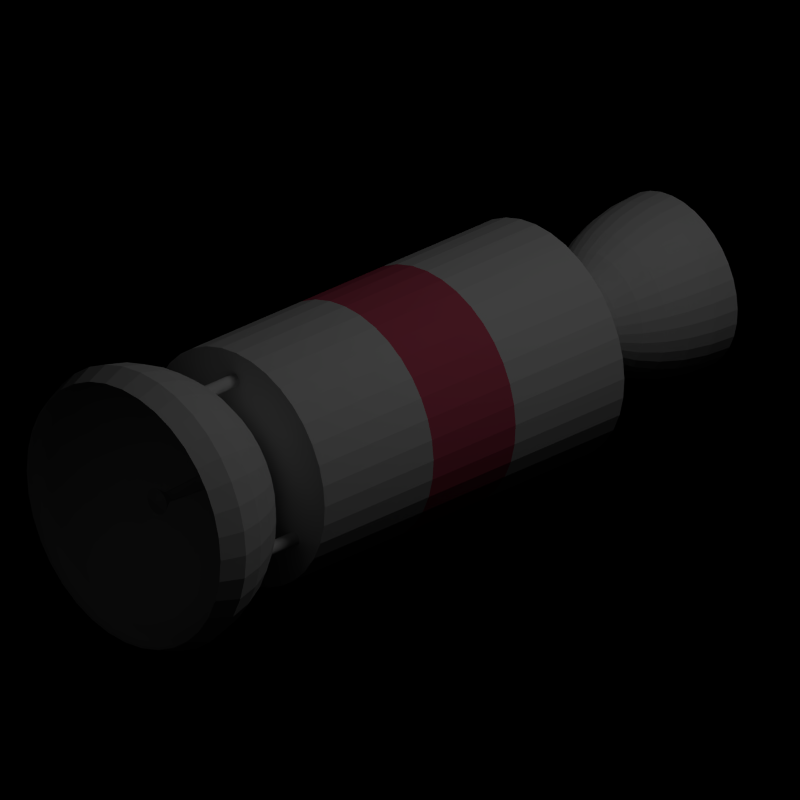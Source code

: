 # Source: scout.blend  (saved by Blender 2.56.0; exported with 4.5.12 LTS)
import bpy
from mathutils import Matrix  # noqa: F401  (used for matrix-valued properties, if any)

bpy.ops.wm.read_factory_settings(use_empty=True)
scene = bpy.context.scene
scene.name = 'Scene'

# ---- collections
col_collection_1 = bpy.data.collections.new('Collection 1'); scene.collection.children.link(col_collection_1)
col_collection_2 = bpy.data.collections.new('Collection 2'); scene.collection.children.link(col_collection_2)

# ---- materials (node trees are filled in below, after node groups)
mat_primary_metal = bpy.data.materials.new('Primary metal')
mat_primary_metal.alpha_threshold = 0.0
mat_primary_metal.use_transparent_shadow = False
mat_primary_metal.specular_color = (0.3049, 0.4263, 0.65)
mat_primary_metal.roughness = 0.5
mat_primary_metal.line_color = (0.0, 0.0, 0.0, 1.0)
mat_marking = bpy.data.materials.new('Marking')
mat_marking.alpha_threshold = 0.0
mat_marking.use_transparent_shadow = False
mat_marking.diffuse_color = (0.8, 0.1226, 0.2043, 1.0)
mat_marking.roughness = 0.5
mat_marking.line_color = (0.0, 0.0, 0.0, 1.0)

# ---- material node trees

# ---- cameras
cam_camera = bpy.data.cameras.new('Camera')
cam_camera.type = 'ORTHO'
cam_camera.clip_end = 100.0
cam_camera.lens = 47.1
cam_camera.ortho_scale = 4.914
cam_camera.dof.focus_distance = 0.0
cam_camera.dof.aperture_fstop = 128.0

# ---- lights
light_lamp_001 = bpy.data.lights.new('Lamp.001', 'SUN')
light_lamp_001.transmission_factor = 0.0
light_lamp_001.cutoff_distance = 30.0
light_lamp_001.angle = 1.571
light_lamp_001.energy = 0.01
light_lamp_001.shadow_buffer_clip_start = 1.001
light_lamp_001.shadow_soft_size = 1.0
light_lamp_001.shadow_cascade_max_distance = 1000.0
light_lamp_001.cycles.use_multiple_importance_sampling = False
light_lamp = bpy.data.lights.new('Lamp', 'POINT')
light_lamp.transmission_factor = 0.0
light_lamp.cutoff_distance = 30.0
light_lamp.energy = 100.0
light_lamp.shadow_buffer_clip_start = 1.001
light_lamp.shadow_soft_size = 1.0
light_lamp.shadow_maximum_resolution = 0.006
light_lamp.use_absolute_resolution = True
light_lamp.cycles.use_multiple_importance_sampling = False

# ---- meshes
me_circle_001 = bpy.data.meshes.new('Circle.001')
me_circle_001.from_pydata([(-0.06888, -1.673, -1.788e-07), (-1.0, -2.673, -1.788e-07), (-0.9808, -2.478, -1.788e-07), (-0.9239, -2.291, -1.788e-07), (-0.8315, -2.118, -1.788e-07), (-0.7071, -1.966, -1.788e-07), (-0.5556, -1.842, -1.788e-07), (-0.1951, -1.693, -1.788e-07), (-0.323, -1.664, -1.808e-07), (-0.5075, -1.73, -1.808e-07), (-0.6755, -1.831, -1.808e-07), (-0.8205, -1.963, -1.808e-07), (-0.937, -2.121, -1.808e-07), (-1.021, -2.298, -1.808e-07), (-1.068, -2.489, -1.808e-07), (-0.1292, -1.635, -1.808e-07), (-0.9, -1.565, -3.993e-07), (-0.9, 1.348, -1.043e-06), (-0.365, 1.473, -1.073e-06), (-0.2711, 1.696, -6.259e-07), (-0.3683, 1.8, -1.788e-07), (-0.4688, 1.931, -1.788e-07), (-0.5512, 2.09, -1.788e-07), (-0.6125, 2.271, -1.788e-07), (-0.6502, 2.468, -1.788e-07), (-0.663, 2.673, -1.788e-07), (-0.5477, 2.659, -1.94e-07), (-0.5502, 2.568, -1.788e-07), (-0.5125, 2.371, -1.788e-07), (-0.4512, 2.19, -1.788e-07), (-0.3688, 2.031, -1.788e-07), (-0.2683, 1.9, -1.788e-07), (-0.1711, 1.796, -6.259e-07), (-0.03826, -2.255, -2.557e-07), (-0.09949, -2.347, -2.678e-07), (-0.09798, -2.347, 0.01728), (-0.03768, -2.255, 0.006644), (-0.1685, 1.796, 0.02971), (-0.2643, 1.9, 0.04659), (-0.3632, 2.031, 0.06404), (-0.4444, 2.19, 0.07836), (-0.5047, 2.371, 0.089), (-0.5419, 2.568, 0.09555), (-0.5393, 2.659, 0.0951), (-0.6529, 2.673, 0.1151), (-0.6404, 2.468, 0.1129), (-0.6032, 2.271, 0.1064), (-0.5429, 2.09, 0.09572), (-0.4617, 1.931, 0.0814), (-0.3627, 1.8, 0.06396), (-0.267, 1.696, 0.04708), (-0.3595, 1.473, 0.06339), (-0.8863, 1.348, 0.1563), (-0.8863, -1.565, 0.1563), (-0.1272, -1.635, 0.02243), (-1.052, -2.489, 0.1854), (-1.005, -2.298, 0.1772), (-0.9228, -2.121, 0.1627), (-0.808, -1.963, 0.1425), (-0.6652, -1.831, 0.1173), (-0.4998, -1.73, 0.08813), (-0.3181, -1.664, 0.05609), (-0.1921, -1.693, 0.03388), (-0.3769, -1.749, 0.06645), (-0.5471, -1.842, 0.09647), (-0.6964, -1.966, 0.1228), (-0.8188, -2.118, 0.1444), (-0.9098, -2.291, 0.1604), (-0.9659, -2.478, 0.1703), (-0.9848, -2.673, 0.1736), (-0.06783, -1.673, 0.01196), (-0.06472, -1.673, 0.02356), (-0.9397, -2.673, 0.342), (-0.9216, -2.478, 0.3354), (-0.8682, -2.291, 0.316), (-0.7813, -2.118, 0.2844), (-0.6645, -1.966, 0.2418), (-0.5221, -1.842, 0.19), (-0.3596, -1.749, 0.1309), (-0.1833, -1.693, 0.06672), (-0.3036, -1.664, 0.1105), (-0.4769, -1.73, 0.1736), (-0.6347, -1.831, 0.231), (-0.771, -1.963, 0.2806), (-0.8805, -2.121, 0.3205), (-0.959, -2.298, 0.349), (-1.003, -2.489, 0.3652), (-0.1214, -1.635, 0.04418), (-0.8457, -1.565, 0.3078), (-0.8457, 1.348, 0.3078), (-0.343, 1.473, 0.1249), (-0.2548, 1.696, 0.09272), (-0.3461, 1.8, 0.126), (-0.4405, 1.931, 0.1603), (-0.518, 2.09, 0.1885), (-0.5756, 2.271, 0.2095), (-0.611, 2.468, 0.2224), (-0.623, 2.673, 0.2267), (-0.5146, 2.659, 0.1873), (-0.517, 2.568, 0.1882), (-0.4816, 2.371, 0.1753), (-0.424, 2.19, 0.1543), (-0.3466, 2.031, 0.1261), (-0.2521, 1.9, 0.09177), (-0.1608, 1.796, 0.05852), (-0.03596, -2.255, 0.01309), (-0.09349, -2.347, 0.03403), (-0.08616, -2.347, 0.04974), (-0.03314, -2.255, 0.01913), (-0.1482, 1.796, 0.08555), (-0.2324, 1.9, 0.1342), (-0.3194, 2.031, 0.1844), (-0.3908, 2.19, 0.2256), (-0.4438, 2.371, 0.2563), (-0.4765, 2.568, 0.2751), (-0.4743, 2.659, 0.2738), (-0.5741, 2.673, 0.3315), (-0.5631, 2.468, 0.3251), (-0.5304, 2.271, 0.3063), (-0.4774, 2.09, 0.2756), (-0.406, 1.931, 0.2344), (-0.319, 1.8, 0.1842), (-0.2348, 1.696, 0.1356), (-0.3161, 1.473, 0.1825), (-0.7794, 1.348, 0.45), (-0.7794, -1.565, 0.45), (-0.1119, -1.635, 0.06459), (-0.9248, -2.489, 0.5339), (-0.8838, -2.298, 0.5103), (-0.8115, -2.121, 0.4685), (-0.7106, -1.963, 0.4103), (-0.585, -1.831, 0.3377), (-0.4395, -1.73, 0.2538), (-0.2798, -1.664, 0.1615), (-0.169, -1.693, 0.09754), (-0.3314, -1.749, 0.1913), (-0.4811, -1.842, 0.2778), (-0.6124, -1.966, 0.3536), (-0.7201, -2.118, 0.4157), (-0.8001, -2.291, 0.4619), (-0.8494, -2.478, 0.4904), (-0.866, -2.673, 0.5), (-0.05965, -1.673, 0.03444), (-0.05276, -1.673, 0.04427), (-0.766, -2.673, 0.6428), (-0.7513, -2.478, 0.6304), (-0.7077, -2.291, 0.5939), (-0.6369, -2.118, 0.5345), (-0.5417, -1.966, 0.4545), (-0.4256, -1.842, 0.3571), (-0.2932, -1.749, 0.246), (-0.1494, -1.693, 0.1254), (-0.2475, -1.664, 0.2076), (-0.3888, -1.73, 0.3262), (-0.5174, -1.831, 0.4342), (-0.6285, -1.963, 0.5274), (-0.7178, -2.121, 0.6023), (-0.7818, -2.298, 0.656), (-0.818, -2.489, 0.6864), (-0.09895, -1.635, 0.08303), (-0.6894, -1.565, 0.5785), (-0.6894, 1.348, 0.5785), (-0.2796, 1.473, 0.2346), (-0.2077, 1.696, 0.1743), (-0.2822, 1.8, 0.2368), (-0.3591, 1.931, 0.3013), (-0.4223, 2.09, 0.3543), (-0.4692, 2.271, 0.3937), (-0.4981, 2.468, 0.418), (-0.5079, 2.673, 0.4261), (-0.4195, 2.659, 0.352), (-0.4215, 2.568, 0.3537), (-0.3926, 2.371, 0.3294), (-0.3457, 2.19, 0.2901), (-0.2825, 2.031, 0.2371), (-0.2056, 1.9, 0.1725), (-0.1311, 1.796, 0.11), (-0.02931, -2.255, 0.0246), (-0.07621, -2.347, 0.06395), (-0.06395, -2.347, 0.07621), (-0.0246, -2.255, 0.02931), (-0.11, 1.796, 0.1311), (-0.1725, 1.9, 0.2056), (-0.2371, 2.031, 0.2825), (-0.2901, 2.19, 0.3457), (-0.3294, 2.371, 0.3926), (-0.3537, 2.568, 0.4215), (-0.352, 2.659, 0.4195), (-0.4261, 2.673, 0.5079), (-0.418, 2.468, 0.4981), (-0.3937, 2.271, 0.4692), (-0.3543, 2.09, 0.4223), (-0.3013, 1.931, 0.3591), (-0.2368, 1.8, 0.2822), (-0.1743, 1.696, 0.2077), (-0.2346, 1.473, 0.2796), (-0.5785, 1.348, 0.6894), (-0.5785, -1.565, 0.6894), (-0.08303, -1.635, 0.09895), (-0.6864, -2.489, 0.818), (-0.656, -2.298, 0.7818), (-0.6023, -2.121, 0.7178), (-0.5274, -1.963, 0.6285), (-0.4342, -1.831, 0.5174), (-0.3262, -1.73, 0.3888), (-0.2076, -1.664, 0.2475), (-0.1254, -1.693, 0.1494), (-0.246, -1.749, 0.2932), (-0.3571, -1.842, 0.4256), (-0.4545, -1.966, 0.5417), (-0.5345, -2.118, 0.6369), (-0.5939, -2.291, 0.7077), (-0.6304, -2.478, 0.7513), (-0.6428, -2.673, 0.766), (-0.04427, -1.673, 0.05276), (-0.03444, -1.673, 0.05965), (-0.5, -2.673, 0.866), (-0.4904, -2.478, 0.8494), (-0.4619, -2.291, 0.8001), (-0.4157, -2.118, 0.7201), (-0.3536, -1.966, 0.6124), (-0.2778, -1.842, 0.4811), (-0.1913, -1.749, 0.3314), (-0.09754, -1.693, 0.169), (-0.1615, -1.664, 0.2798), (-0.2538, -1.73, 0.4395), (-0.3377, -1.831, 0.585), (-0.4103, -1.963, 0.7106), (-0.4685, -2.121, 0.8115), (-0.5103, -2.298, 0.8838), (-0.5339, -2.489, 0.9248), (-0.06459, -1.635, 0.1119), (-0.45, 1.348, 0.7794), (-0.1825, 1.473, 0.3161), (-0.1356, 1.696, 0.2348), (-0.1842, 1.8, 0.319), (-0.2344, 1.931, 0.406), (-0.2756, 2.09, 0.4774), (-0.3063, 2.271, 0.5304), (-0.3251, 2.468, 0.5631), (-0.3315, 2.673, 0.5741), (-0.2738, 2.659, 0.4743), (-0.2751, 2.568, 0.4765), (-0.2563, 2.371, 0.4438), (-0.2256, 2.19, 0.3908), (-0.1844, 2.031, 0.3194), (-0.1342, 1.9, 0.2324), (-0.08556, 1.796, 0.1482), (-0.01913, -2.255, 0.03314), (-0.04974, -2.347, 0.08616), (-0.03403, -2.347, 0.09349), (-0.01309, -2.255, 0.03596), (-0.05852, 1.796, 0.1608), (-0.09177, 1.9, 0.2521), (-0.1261, 2.031, 0.3466), (-0.1543, 2.19, 0.424), (-0.1753, 2.371, 0.4816), (-0.1882, 2.568, 0.517), (-0.1873, 2.659, 0.5146), (-0.2267, 2.673, 0.623), (-0.2224, 2.468, 0.611), (-0.2095, 2.271, 0.5756), (-0.1885, 2.09, 0.518), (-0.1603, 1.931, 0.4405), (-0.126, 1.8, 0.3461), (-0.09273, 1.696, 0.2548), (-0.1249, 1.473, 0.343), (-0.3078, 1.348, 0.8457), (-0.3078, -1.565, 0.8457), (-0.04418, -1.635, 0.1214), (-0.3652, -2.489, 1.003), (-0.349, -2.298, 0.959), (-0.3205, -2.121, 0.8805), (-0.2806, -1.963, 0.771), (-0.231, -1.831, 0.6347), (-0.1736, -1.73, 0.4769), (-0.1105, -1.664, 0.3036), (-0.06672, -1.693, 0.1833), (-0.1309, -1.749, 0.3596), (-0.19, -1.842, 0.5221), (-0.2418, -1.966, 0.6645), (-0.2844, -2.118, 0.7813), (-0.316, -2.291, 0.8682), (-0.3354, -2.478, 0.9216), (-0.342, -2.673, 0.9397), (-0.02356, -1.673, 0.06472), (-0.01196, -1.673, 0.06783), (-0.1736, -2.673, 0.9848), (-0.1703, -2.478, 0.9659), (-0.1604, -2.291, 0.9098), (-0.1444, -2.118, 0.8188), (-0.1228, -1.966, 0.6964), (-0.09647, -1.842, 0.5471), (-0.06645, -1.749, 0.3769), (-0.03388, -1.693, 0.1921), (-0.05609, -1.664, 0.3181), (-0.08813, -1.73, 0.4998), (-0.1173, -1.831, 0.6652), (-0.1425, -1.963, 0.808), (-0.1627, -2.121, 0.9228), (-0.1772, -2.298, 1.005), (-0.1854, -2.489, 1.052), (-0.02243, -1.635, 0.1272), (-0.1563, 1.348, 0.8863), (-0.06339, 1.473, 0.3595), (-0.04708, 1.696, 0.267), (-0.06396, 1.8, 0.3627), (-0.0814, 1.931, 0.4617), (-0.09572, 2.09, 0.5429), (-0.1064, 2.271, 0.6032), (-0.1129, 2.468, 0.6404), (-0.1151, 2.673, 0.6529), (-0.0951, 2.659, 0.5393), (-0.09555, 2.568, 0.5419), (-0.089, 2.371, 0.5047), (-0.07836, 2.19, 0.4444), (-0.06404, 2.031, 0.3632), (-0.04659, 1.9, 0.2643), (-0.02971, 1.796, 0.1685), (-0.006644, -2.255, 0.03768), (-0.01728, -2.347, 0.09798), (1.024e-07, -2.347, 0.09949), (1.225e-07, -2.255, 0.03826), (-8.754e-08, 1.796, 0.1711), (3.688e-07, 1.9, 0.2683), (3.874e-07, 2.031, 0.3688), (4.247e-07, 2.19, 0.4512), (3.427e-07, 2.371, 0.5125), (4.619e-07, 2.568, 0.5502), (3.874e-07, 2.659, 0.5477), (4.396e-07, 2.673, 0.663), (5.215e-07, 2.468, 0.6502), (3.427e-07, 2.271, 0.6125), (3.353e-07, 2.09, 0.5512), (3.651e-07, 1.931, 0.4688), (3.427e-07, 1.8, 0.3683), (-9.313e-08, 1.696, 0.2711), (-5.737e-07, 1.473, 0.365), (-4.768e-07, 1.348, 0.9), (-2.98e-08, -1.565, 0.9), (2.328e-07, -1.635, 0.1292), (2.086e-07, -2.489, 1.068), (1.788e-07, -2.298, 1.021), (2.384e-07, -2.121, 0.937), (1.937e-07, -1.963, 0.8205), (2.086e-07, -1.831, 0.6755), (2.235e-07, -1.73, 0.5075), (1.863e-07, -1.664, 0.323), (2.235e-07, -1.693, 0.1951), (1.863e-07, -1.749, 0.3827), (2.086e-07, -1.842, 0.5556), (1.937e-07, -1.966, 0.7071), (2.086e-07, -2.118, 0.8315), (2.235e-07, -2.291, 0.9239), (1.937e-07, -2.478, 0.9808), (1.49e-07, -2.673, 1.0), (2.179e-07, -1.673, 0.06888), (0.01196, -1.673, 0.06783), (0.1736, -2.673, 0.9848), (0.1703, -2.478, 0.9659), (0.1604, -2.291, 0.9098), (0.1444, -2.118, 0.8188), (0.1228, -1.966, 0.6964), (0.09647, -1.842, 0.5471), (0.06645, -1.749, 0.3769), (0.03388, -1.693, 0.1921), (0.0561, -1.664, 0.3181), (0.08813, -1.73, 0.4998), (0.1173, -1.831, 0.6652), (0.1425, -1.963, 0.808), (0.1627, -2.121, 0.9228), (0.1772, -2.298, 1.005), (0.1854, -2.489, 1.052), (0.02243, -1.635, 0.1272), (0.1563, 1.348, 0.8863), (0.06339, 1.473, 0.3595), (0.04708, 1.696, 0.267), (0.06396, 1.8, 0.3627), (0.08141, 1.931, 0.4617), (0.09572, 2.09, 0.5429), (0.1064, 2.271, 0.6032), (0.1129, 2.468, 0.6404), (0.1151, 2.673, 0.6529), (0.0951, 2.659, 0.5393), (0.09555, 2.568, 0.5419), (0.089, 2.371, 0.5047), (0.07836, 2.19, 0.4444), (0.06404, 2.031, 0.3632), (0.04659, 1.9, 0.2643), (0.02971, 1.796, 0.1685), (0.006645, -2.255, 0.03768), (0.01728, -2.347, 0.09798), (0.03403, -2.347, 0.09349), (0.01309, -2.255, 0.03596), (0.05852, 1.796, 0.1608), (0.09177, 1.9, 0.2521), (0.1261, 2.031, 0.3466), (0.1543, 2.19, 0.424), (0.1753, 2.371, 0.4816), (0.1882, 2.568, 0.517), (0.1873, 2.659, 0.5146), (0.2267, 2.673, 0.623), (0.2224, 2.468, 0.611), (0.2095, 2.271, 0.5756), (0.1885, 2.09, 0.518), (0.1603, 1.931, 0.4405), (0.126, 1.8, 0.3461), (0.09273, 1.696, 0.2548), (0.1249, 1.473, 0.343), (0.3078, 1.348, 0.8457), (0.04418, -1.635, 0.1214), (0.3652, -2.489, 1.003), (0.349, -2.298, 0.959), (0.3205, -2.121, 0.8805), (0.2806, -1.963, 0.771), (0.231, -1.831, 0.6347), (0.1736, -1.73, 0.4769), (0.1105, -1.664, 0.3036), (0.06672, -1.693, 0.1833), (0.1309, -1.749, 0.3596), (0.19, -1.842, 0.5221), (0.2418, -1.966, 0.6645), (0.2844, -2.118, 0.7813), (0.316, -2.291, 0.8682), (0.3354, -2.478, 0.9216), (0.342, -2.673, 0.9397), (0.02356, -1.673, 0.06472), (0.03444, -1.673, 0.05965), (0.5, -2.673, 0.866), (0.4904, -2.478, 0.8494), (0.4619, -2.291, 0.8001), (0.4157, -2.118, 0.7201), (0.3536, -1.966, 0.6124), (0.2778, -1.842, 0.4811), (0.1913, -1.749, 0.3314), (0.09754, -1.693, 0.169), (0.1615, -1.664, 0.2798), (0.2538, -1.73, 0.4395), (0.3377, -1.831, 0.585), (0.4103, -1.963, 0.7106), (0.4685, -2.121, 0.8115), (0.5103, -2.298, 0.8838), (0.5339, -2.489, 0.9248), (0.06459, -1.635, 0.1119), (0.45, -1.565, 0.7794), (0.45, 1.348, 0.7794), (0.1825, 1.473, 0.3161), (0.1356, 1.696, 0.2348), (0.1842, 1.8, 0.319), (0.2344, 1.931, 0.406), (0.2756, 2.09, 0.4774), (0.3063, 2.271, 0.5304), (0.3251, 2.468, 0.5631), (0.3315, 2.673, 0.5741), (0.2738, 2.659, 0.4743), (0.2751, 2.568, 0.4765), (0.2563, 2.371, 0.4438), (0.2256, 2.19, 0.3908), (0.1844, 2.031, 0.3194), (0.1342, 1.9, 0.2324), (0.08556, 1.796, 0.1482), (0.01913, -2.255, 0.03314), (0.04974, -2.347, 0.08616), (1.877e-07, -2.373, -1.942e-07), (2.942e-07, 1.727, -4.262e-07), (0.06395, -2.347, 0.07621), (0.0246, -2.255, 0.02931), (0.11, 1.796, 0.1311), (0.1725, 1.9, 0.2056), (0.2371, 2.031, 0.2825), (0.2901, 2.19, 0.3457), (0.3294, 2.371, 0.3926), (0.3537, 2.568, 0.4215), (0.352, 2.659, 0.4195), (0.4261, 2.673, 0.5079), (0.418, 2.468, 0.4981), (0.3937, 2.271, 0.4692), (0.3543, 2.09, 0.4223), (0.3013, 1.931, 0.3591), (0.2368, 1.8, 0.2822), (0.1743, 1.696, 0.2077), (0.2346, 1.473, 0.2796), (0.5785, 1.348, 0.6894), (0.5785, -1.565, 0.6894), (0.08303, -1.635, 0.09895), (0.6864, -2.489, 0.818), (0.656, -2.298, 0.7818), (0.6023, -2.121, 0.7178), (0.5274, -1.963, 0.6285), (0.4342, -1.831, 0.5174), (0.3262, -1.73, 0.3888), (0.2076, -1.664, 0.2475), (0.1254, -1.693, 0.1494), (0.246, -1.749, 0.2932), (0.3571, -1.842, 0.4256), (0.4545, -1.966, 0.5417), (0.5345, -2.118, 0.6369), (0.5939, -2.291, 0.7077), (0.6304, -2.478, 0.7513), (0.6428, -2.673, 0.766), (0.04427, -1.673, 0.05276), (0.05276, -1.673, 0.04427), (0.766, -2.673, 0.6428), (0.7513, -2.478, 0.6304), (0.7077, -2.291, 0.5939), (0.6369, -2.118, 0.5345), (0.5417, -1.966, 0.4545), (0.4256, -1.842, 0.3571), (0.2932, -1.749, 0.246), (0.1494, -1.693, 0.1254), (0.2475, -1.664, 0.2076), (0.3888, -1.73, 0.3262), (0.5174, -1.831, 0.4342), (0.6285, -1.963, 0.5274), (0.7178, -2.121, 0.6023), (0.7818, -2.298, 0.656), (0.818, -2.489, 0.6864), (0.09895, -1.635, 0.08303), (0.6894, -1.565, 0.5785), (0.6894, 1.348, 0.5785), (0.2796, 1.473, 0.2346), (0.2077, 1.696, 0.1743), (0.2822, 1.8, 0.2368), (0.3591, 1.931, 0.3013), (0.4223, 2.09, 0.3543), (0.4692, 2.271, 0.3937), (0.4981, 2.468, 0.418), (0.5079, 2.673, 0.4261), (0.4195, 2.659, 0.352), (0.4215, 2.568, 0.3537), (0.3926, 2.371, 0.3294), (0.3457, 2.19, 0.2901), (0.2825, 2.031, 0.2371), (0.2056, 1.9, 0.1725), (0.1311, 1.796, 0.11), (0.02931, -2.255, 0.0246), (0.07621, -2.347, 0.06395), (0.08616, -2.347, 0.04974), (0.03314, -2.255, 0.01913), (0.1482, 1.796, 0.08556), (0.2324, 1.9, 0.1342), (0.3194, 2.031, 0.1844), (0.3908, 2.19, 0.2256), (0.4438, 2.371, 0.2563), (0.4765, 2.568, 0.2751), (0.4743, 2.659, 0.2738), (0.5741, 2.673, 0.3315), (0.5631, 2.468, 0.3251), (0.5304, 2.271, 0.3063), (0.4774, 2.09, 0.2756), (0.406, 1.931, 0.2344), (0.319, 1.8, 0.1842), (0.2348, 1.696, 0.1356), (0.3161, 1.473, 0.1825), (0.7794, 1.348, 0.45), (0.7794, -1.565, 0.45), (0.1119, -1.635, 0.06459), (0.9248, -2.489, 0.5339), (0.8838, -2.298, 0.5103), (0.8115, -2.121, 0.4685), (0.7106, -1.963, 0.4103), (0.585, -1.831, 0.3377), (0.4395, -1.73, 0.2538), (0.2798, -1.664, 0.1615), (0.169, -1.693, 0.09754), (0.3314, -1.749, 0.1913), (0.4811, -1.842, 0.2778), (0.6124, -1.966, 0.3536), (0.7201, -2.118, 0.4157), (0.8001, -2.291, 0.4619), (0.8494, -2.478, 0.4904), (0.866, -2.673, 0.5), (0.05965, -1.673, 0.03444), (0.06472, -1.673, 0.02356), (0.9397, -2.673, 0.342), (0.9216, -2.478, 0.3354), (0.8682, -2.291, 0.316), (0.7813, -2.118, 0.2844), (0.6645, -1.966, 0.2418), (0.5221, -1.842, 0.19), (0.3596, -1.749, 0.1309), (0.1833, -1.693, 0.06672), (0.3036, -1.664, 0.1105), (0.4769, -1.73, 0.1736), (0.6347, -1.831, 0.231), (0.771, -1.963, 0.2806), (0.8805, -2.121, 0.3205), (0.959, -2.298, 0.349), (1.003, -2.489, 0.3652), (0.1214, -1.635, 0.04418), (0.8457, -1.565, 0.3078), (0.8457, 1.348, 0.3078), (0.343, 1.473, 0.1249), (0.2548, 1.696, 0.09273), (0.3461, 1.8, 0.126), (0.4405, 1.931, 0.1603), (0.518, 2.09, 0.1885), (0.5756, 2.271, 0.2095), (0.611, 2.468, 0.2224), (0.623, 2.673, 0.2267), (0.5146, 2.659, 0.1873), (0.517, 2.568, 0.1882), (0.4816, 2.371, 0.1753), (0.424, 2.19, 0.1543), (0.3466, 2.031, 0.1261), (0.2521, 1.9, 0.09177), (0.1608, 1.796, 0.05852), (0.03596, -2.255, 0.01309), (0.09349, -2.347, 0.03403), (0.09798, -2.347, 0.01728), (0.03768, -2.255, 0.006644), (0.1685, 1.796, 0.02971), (0.2643, 1.9, 0.04659), (0.3632, 2.031, 0.06404), (0.4444, 2.19, 0.07836), (0.5047, 2.371, 0.089), (0.5419, 2.568, 0.09555), (0.5393, 2.659, 0.0951), (0.6529, 2.673, 0.1151), (0.6404, 2.468, 0.1129), (0.6032, 2.271, 0.1064), (0.5429, 2.09, 0.09572), (0.4617, 1.931, 0.0814), (0.3627, 1.8, 0.06396), (0.267, 1.696, 0.04708), (0.3595, 1.473, 0.06339), (0.8863, 1.348, 0.1563), (0.8863, -1.565, 0.1563), (0.1272, -1.635, 0.02243), (1.052, -2.489, 0.1854), (1.005, -2.298, 0.1772), (0.9228, -2.121, 0.1627), (0.808, -1.963, 0.1425), (0.6652, -1.831, 0.1173), (0.4998, -1.73, 0.08813), (0.3181, -1.664, 0.05609), (0.1921, -1.693, 0.03388), (0.3769, -1.749, 0.06645), (0.5471, -1.842, 0.09647), (0.6964, -1.966, 0.1228), (0.8188, -2.118, 0.1444), (0.9098, -2.291, 0.1604), (0.9659, -2.478, 0.1703), (0.9848, -2.673, 0.1736), (0.06783, -1.673, 0.01196), (0.06888, -1.673, -2.617e-07), (1.0, -2.673, -2.384e-07), (0.9808, -2.478, -2.384e-07), (0.9239, -2.291, -2.831e-07), (0.8315, -2.118, -2.086e-07), (0.7071, -1.966, -2.384e-07), (0.5556, -1.842, -2.235e-07), (0.3827, -1.749, -1.937e-07), (0.1951, -1.693, -2.533e-07), (0.323, -1.664, -2.384e-07), (0.5075, -1.73, -2.384e-07), (0.6755, -1.831, -2.161e-07), (0.8205, -1.963, -2.533e-07), (0.937, -2.121, -2.533e-07), (1.021, -2.298, -2.235e-07), (1.068, -2.489, -2.086e-07), (0.1292, -1.635, -2.701e-07), (0.9, -1.565, -2.98e-08), (0.9, 1.348, 3.129e-07), (0.365, 1.473, 4.023e-07), (0.2711, 1.696, -7.451e-08), (0.3683, 1.8, -4.843e-07), (0.4688, 1.931, -5.513e-07), (0.5512, 2.09, -5.141e-07), (0.6125, 2.271, -5.439e-07), (0.6502, 2.468, -7.376e-07), (0.663, 2.673, -6.706e-07), (0.5477, 2.659, -6.109e-07), (0.5502, 2.568, -6.706e-07), (0.5125, 2.371, -5.513e-07), (0.4512, 2.19, -5.886e-07), (0.3688, 2.031, -5.737e-07), (0.2683, 1.9, -5.476e-07), (0.1711, 1.796, -8.009e-08), (0.03826, -2.255, -1.397e-07), (0.09949, -2.347, -1.211e-07), (0.09798, -2.347, -0.01728), (0.03768, -2.255, -0.006645), (0.1685, 1.796, -0.02971), (0.2643, 1.9, -0.0466), (0.3632, 2.031, -0.06404), (0.4444, 2.19, -0.07836), (0.5047, 2.371, -0.089), (0.5419, 2.568, -0.09555), (0.5393, 2.659, -0.0951), (0.6529, 2.673, -0.1151), (0.6404, 2.468, -0.1129), (0.6032, 2.271, -0.1064), (0.5429, 2.09, -0.09572), (0.4617, 1.931, -0.08141), (0.3627, 1.8, -0.06396), (0.267, 1.696, -0.04708), (0.3595, 1.473, -0.06339), (0.8863, 1.348, -0.1563), (0.8863, -1.565, -0.1563), (0.1272, -1.635, -0.02243), (1.052, -2.489, -0.1854), (1.005, -2.298, -0.1772), (0.9228, -2.121, -0.1627), (0.808, -1.963, -0.1425), (0.6652, -1.831, -0.1173), (0.4998, -1.73, -0.08813), (0.3181, -1.664, -0.0561), (0.1921, -1.693, -0.03388), (0.3769, -1.749, -0.06645), (0.5471, -1.842, -0.09647), (0.6964, -1.966, -0.1228), (0.8188, -2.118, -0.1444), (0.9098, -2.291, -0.1604), (0.9659, -2.478, -0.1703), (0.9848, -2.673, -0.1736), (0.06783, -1.673, -0.01196), (0.06472, -1.673, -0.02356), (0.9397, -2.673, -0.342), (0.9216, -2.478, -0.3354), (0.8682, -2.291, -0.316), (0.7813, -2.118, -0.2844), (0.6645, -1.966, -0.2418), (0.5221, -1.842, -0.19), (0.3596, -1.749, -0.1309), (0.1833, -1.693, -0.06672), (0.3036, -1.664, -0.1105), (0.4769, -1.73, -0.1736), (0.6347, -1.831, -0.231), (0.771, -1.963, -0.2806), (0.8805, -2.121, -0.3205), (0.959, -2.298, -0.349), (1.003, -2.489, -0.3652), (0.1214, -1.635, -0.04418), (0.8457, -1.565, -0.3078), (0.8457, 1.348, -0.3078), (0.343, 1.473, -0.1249), (0.2548, 1.696, -0.09273), (0.3461, 1.8, -0.126), (0.4405, 1.931, -0.1603), (0.518, 2.09, -0.1885), (0.5756, 2.271, -0.2095), (0.611, 2.468, -0.2224), (0.623, 2.673, -0.2267), (0.5146, 2.659, -0.1873), (0.517, 2.568, -0.1882), (0.4816, 2.371, -0.1753), (0.424, 2.19, -0.1543), (0.3466, 2.031, -0.1261), (0.2521, 1.9, -0.09177), (0.1608, 1.796, -0.05852), (0.03596, -2.255, -0.01309), (0.09349, -2.347, -0.03403), (0.08616, -2.347, -0.04974), (0.03314, -2.255, -0.01913), (0.1482, 1.796, -0.08556), (0.2324, 1.9, -0.1342), (0.3194, 2.031, -0.1844), (0.3908, 2.19, -0.2256), (0.4438, 2.371, -0.2563), (0.4765, 2.568, -0.2751), (0.4743, 2.659, -0.2738), (0.5741, 2.673, -0.3315), (0.5631, 2.468, -0.3251), (0.5304, 2.271, -0.3063), (0.4774, 2.09, -0.2756), (0.406, 1.931, -0.2344), (0.319, 1.8, -0.1842), (0.2348, 1.696, -0.1356), (0.3161, 1.473, -0.1825), (0.7794, 1.348, -0.45), (0.7794, -1.565, -0.45), (0.1119, -1.635, -0.06459), (0.9248, -2.489, -0.5339), (0.8838, -2.298, -0.5103), (0.8115, -2.121, -0.4685), (0.7106, -1.963, -0.4103), (0.585, -1.831, -0.3377), (0.4395, -1.73, -0.2538), (0.2798, -1.664, -0.1615), (0.169, -1.693, -0.09754), (0.3314, -1.749, -0.1913), (0.4811, -1.842, -0.2778), (0.6124, -1.966, -0.3536), (0.7201, -2.118, -0.4157), (0.8001, -2.291, -0.4619), (0.8494, -2.478, -0.4904), (0.866, -2.673, -0.5), (0.05965, -1.673, -0.03444), (0.05276, -1.673, -0.04427), (0.766, -2.673, -0.6428), (0.7513, -2.478, -0.6304), (0.7077, -2.291, -0.5939), (0.6369, -2.118, -0.5345), (0.5417, -1.966, -0.4545), (0.4256, -1.842, -0.3571), (0.2932, -1.749, -0.246), (0.1494, -1.693, -0.1254), (0.2475, -1.664, -0.2076), (0.3888, -1.73, -0.3262), (0.5174, -1.831, -0.4342), (0.6285, -1.963, -0.5274), (0.7178, -2.121, -0.6023), (0.7818, -2.298, -0.656), (0.818, -2.489, -0.6864), (0.09895, -1.635, -0.08303), (0.6894, -1.565, -0.5785), (0.6894, 1.348, -0.5785), (0.2796, 1.473, -0.2346), (0.2077, 1.696, -0.1743), (0.2822, 1.8, -0.2368), (0.3591, 1.931, -0.3013), (0.4223, 2.09, -0.3543), (0.4692, 2.271, -0.3937), (0.4981, 2.468, -0.418), (0.5079, 2.673, -0.4261), (0.4195, 2.659, -0.352), (0.4215, 2.568, -0.3537), (0.3926, 2.371, -0.3294), (0.3457, 2.19, -0.2901), (0.2825, 2.031, -0.2371), (0.2056, 1.9, -0.1725), (0.1311, 1.796, -0.11), (0.02931, -2.255, -0.0246), (0.07621, -2.347, -0.06395), (0.06395, -2.347, -0.07621), (0.0246, -2.255, -0.02931), (0.11, 1.796, -0.1311), (0.1725, 1.9, -0.2056), (0.2371, 2.031, -0.2825), (0.2901, 2.19, -0.3457), (0.3294, 2.371, -0.3926), (0.3537, 2.568, -0.4215), (0.352, 2.659, -0.4195), (0.4261, 2.673, -0.5079), (0.418, 2.468, -0.4981), (0.3937, 2.271, -0.4692), (0.3543, 2.09, -0.4223), (0.3013, 1.931, -0.3591), (0.2368, 1.8, -0.2822), (0.1743, 1.696, -0.2077), (0.2346, 1.473, -0.2796), (0.5785, 1.348, -0.6894), (0.5785, -1.565, -0.6894), (0.08303, -1.635, -0.09895), (0.6864, -2.489, -0.818), (0.656, -2.298, -0.7818), (0.6023, -2.121, -0.7178), (0.5274, -1.963, -0.6285), (0.4342, -1.831, -0.5174), (0.3262, -1.73, -0.3888), (0.2076, -1.664, -0.2475), (0.1254, -1.693, -0.1494), (0.246, -1.749, -0.2932), (0.3571, -1.842, -0.4256), (0.4545, -1.966, -0.5417), (0.5345, -2.118, -0.6369), (0.5939, -2.291, -0.7077), (0.6304, -2.478, -0.7513), (0.6428, -2.673, -0.766), (0.04427, -1.673, -0.05276), (0.03444, -1.673, -0.05965), (0.5, -2.673, -0.866), (0.4904, -2.478, -0.8494), (0.4619, -2.291, -0.8001), (0.4157, -2.118, -0.7201), (0.3536, -1.966, -0.6124), (0.2778, -1.842, -0.4811), (0.1913, -1.749, -0.3314), (0.09754, -1.693, -0.169), (0.1615, -1.664, -0.2798), (0.2538, -1.73, -0.4395), (0.3377, -1.831, -0.585), (0.4103, -1.963, -0.7106), (0.4685, -2.121, -0.8115), (0.5103, -2.298, -0.8838), (0.5339, -2.489, -0.9248), (0.06459, -1.635, -0.1119), (0.45, 1.348, -0.7794), (0.1825, 1.473, -0.3161), (0.1356, 1.696, -0.2348), (0.1842, 1.8, -0.319), (0.2344, 1.931, -0.406), (0.2756, 2.09, -0.4774), (0.3063, 2.271, -0.5304), (0.3251, 2.468, -0.5631), (0.3315, 2.673, -0.5741), (0.2738, 2.659, -0.4743), (0.2751, 2.568, -0.4765), (0.2563, 2.371, -0.4438), (0.2256, 2.19, -0.3908), (0.1844, 2.031, -0.3194), (0.1342, 1.9, -0.2324), (0.08556, 1.796, -0.1482), (0.01913, -2.255, -0.03314), (0.04974, -2.347, -0.08616), (0.03403, -2.347, -0.09349), (0.01309, -2.255, -0.03596), (0.05852, 1.796, -0.1608), (0.09177, 1.9, -0.2521), (0.1261, 2.031, -0.3466), (0.1543, 2.19, -0.424), (0.1753, 2.371, -0.4816), (0.1882, 2.568, -0.517), (0.1873, 2.659, -0.5146), (0.2267, 2.673, -0.623), (0.2224, 2.468, -0.611), (0.2095, 2.271, -0.5756), (0.1885, 2.09, -0.518), (0.1603, 1.931, -0.4405), (0.126, 1.8, -0.3461), (0.09273, 1.696, -0.2548), (0.1249, 1.473, -0.343), (0.3078, 1.348, -0.8457), (0.3078, -1.565, -0.8457), (0.04418, -1.635, -0.1214), (0.3652, -2.489, -1.003), (0.349, -2.298, -0.959), (0.3205, -2.121, -0.8805), (0.2806, -1.963, -0.771), (0.231, -1.831, -0.6347), (0.1736, -1.73, -0.4769), (0.1105, -1.664, -0.3036), (0.06672, -1.693, -0.1833), (0.1309, -1.749, -0.3596), (0.19, -1.842, -0.5221), (0.2418, -1.966, -0.6645), (0.2844, -2.118, -0.7813), (0.316, -2.291, -0.8682), (0.3354, -2.478, -0.9216), (0.342, -2.673, -0.9397), (0.02356, -1.673, -0.06472), (0.01196, -1.673, -0.06783), (0.1736, -2.673, -0.9848), (0.1703, -2.478, -0.9659), (0.1604, -2.291, -0.9098), (0.1444, -2.118, -0.8188), (0.1228, -1.966, -0.6964), (0.09647, -1.842, -0.5471), (0.06645, -1.749, -0.3769), (0.03388, -1.693, -0.1921), (0.0561, -1.664, -0.3181), (0.08813, -1.73, -0.4998), (0.1173, -1.831, -0.6652), (0.1425, -1.963, -0.808), (0.1627, -2.121, -0.9228), (0.1772, -2.298, -1.005), (0.1854, -2.489, -1.052), (0.02243, -1.635, -0.1272), (0.1563, 1.348, -0.8863), (0.06339, 1.473, -0.3595), (0.04708, 1.696, -0.267), (0.06396, 1.8, -0.3627), (0.0814, 1.931, -0.4617), (0.09572, 2.09, -0.5429), (0.1064, 2.271, -0.6032), (0.1129, 2.468, -0.6404), (0.1151, 2.673, -0.6529), (0.0951, 2.659, -0.5393), (0.09555, 2.568, -0.5419), (0.089, 2.371, -0.5047), (0.07836, 2.19, -0.4444), (0.06404, 2.031, -0.3632), (0.04659, 1.9, -0.2643), (0.02971, 1.796, -0.1685), (0.006645, -2.255, -0.03768), (0.01728, -2.347, -0.09798), (2.421e-07, -2.347, -0.09949), (2.296e-07, -2.255, -0.03827), (4.135e-07, 1.796, -0.1711), (-5.588e-08, 1.9, -0.2683), (-7.451e-08, 2.031, -0.3688), (-5.215e-08, 2.19, -0.4512), (0.0, 2.371, -0.5125), (-1.192e-07, 2.568, -0.5502), (-1.043e-07, 2.659, -0.5477), (-5.215e-08, 2.673, -0.663), (-2.757e-07, 2.468, -0.6502), (-1.118e-07, 2.271, -0.6125), (2.98e-08, 2.09, -0.5512), (-2.98e-08, 1.931, -0.4688), (3.725e-08, 1.8, -0.3683), (4.321e-07, 1.696, -0.2711), (8.792e-07, 1.473, -0.365), (7.153e-07, 1.348, -0.9), (2.235e-07, -1.565, -0.9), (1.267e-07, -1.635, -0.1292), (4.47e-08, -2.489, -1.068), (1.192e-07, -2.298, -1.021), (8.941e-08, -2.121, -0.937), (8.941e-08, -1.963, -0.8205), (1.043e-07, -1.831, -0.6755), (1.49e-07, -1.73, -0.5075), (1.304e-07, -1.664, -0.323), (1.267e-07, -1.693, -0.1951), (1.565e-07, -1.749, -0.3827), (6.706e-08, -1.842, -0.5556), (7.451e-08, -1.966, -0.7071), (1.49e-07, -2.118, -0.8315), (2.98e-08, -2.291, -0.9239), (5.96e-08, -2.478, -0.9808), (5.96e-08, -2.673, -1.0), (1.36e-07, -1.673, -0.06888), (-0.01196, -1.673, -0.06783), (-0.1736, -2.673, -0.9848), (-0.1703, -2.478, -0.9659), (-0.1604, -2.291, -0.9098), (-0.1444, -2.118, -0.8188), (-0.1228, -1.966, -0.6964), (-0.09647, -1.842, -0.5471), (-0.06645, -1.749, -0.3769), (-0.03388, -1.693, -0.1921), (-0.05609, -1.664, -0.3181), (-0.08813, -1.73, -0.4998), (-0.1173, -1.831, -0.6652), (-0.1425, -1.963, -0.808), (-0.1627, -2.121, -0.9228), (-0.1772, -2.298, -1.005), (-0.1854, -2.489, -1.052), (-0.02243, -1.635, -0.1272), (-0.1563, -1.565, -0.8863), (-0.1563, 1.348, -0.8863), (-0.06339, 1.473, -0.3595), (-0.04708, 1.696, -0.267), (-0.06396, 1.8, -0.3627), (-0.0814, 1.931, -0.4617), (-0.09572, 2.09, -0.5429), (-0.1064, 2.271, -0.6032), (-0.1129, 2.468, -0.6404), (-0.1151, 2.673, -0.6529), (-0.0951, 2.659, -0.5393), (-0.09555, 2.568, -0.5419), (-0.089, 2.371, -0.5047), (-0.07836, 2.19, -0.4444), (-0.06404, 2.031, -0.3632), (-0.04659, 1.9, -0.2643), (-0.02971, 1.796, -0.1685), (-0.006644, -2.255, -0.03768), (-0.01728, -2.347, -0.09798), (-0.03403, -2.347, -0.09349), (-0.01309, -2.255, -0.03596), (-0.05852, 1.796, -0.1608), (-0.09177, 1.9, -0.2521), (-0.1261, 2.031, -0.3466), (-0.1543, 2.19, -0.424), (-0.1753, 2.371, -0.4816), (-0.1882, 2.568, -0.517), (-0.1873, 2.659, -0.5146), (-0.2267, 2.673, -0.623), (-0.2224, 2.468, -0.611), (-0.2095, 2.271, -0.5756), (-0.1885, 2.09, -0.518), (-0.1603, 1.931, -0.4405), (-0.126, 1.8, -0.3461), (-0.09272, 1.696, -0.2548), (-0.1249, 1.473, -0.343), (-0.3078, 1.348, -0.8457), (-0.3078, -1.565, -0.8457), (-0.04418, -1.635, -0.1214), (-0.3652, -2.489, -1.003), (-0.349, -2.298, -0.959), (-0.3205, -2.121, -0.8805), (-0.2806, -1.963, -0.771), (-0.231, -1.831, -0.6347), (-0.1736, -1.73, -0.4769), (-0.1105, -1.664, -0.3036), (-0.06672, -1.693, -0.1833), (-0.1309, -1.749, -0.3596), (-0.19, -1.842, -0.5221), (-0.2418, -1.966, -0.6645), (-0.2844, -2.118, -0.7813), (-0.316, -2.291, -0.8682), (-0.3354, -2.478, -0.9216), (-0.342, -2.673, -0.9397), (-0.02356, -1.673, -0.06472), (-0.03444, -1.673, -0.05965), (-0.5, -2.673, -0.866), (-0.4904, -2.478, -0.8494), (-0.4619, -2.291, -0.8001), (-0.4157, -2.118, -0.7201), (-0.3536, -1.966, -0.6124), (-0.2778, -1.842, -0.4811), (-0.1913, -1.749, -0.3314), (-0.09754, -1.693, -0.169), (-0.1615, -1.664, -0.2798), (-0.2538, -1.73, -0.4395), (-0.3377, -1.831, -0.585), (-0.4103, -1.963, -0.7106), (-0.4685, -2.121, -0.8115), (-0.5103, -2.298, -0.8838), (-0.5339, -2.489, -0.9248), (-0.06459, -1.635, -0.1119), (-0.45, -1.565, -0.7794), (-0.45, 1.348, -0.7794), (-0.1825, 1.473, -0.3161), (-0.1356, 1.696, -0.2348), (-0.1842, 1.8, -0.319), (-0.2344, 1.931, -0.406), (-0.2756, 2.09, -0.4774), (-0.3063, 2.271, -0.5304), (-0.3251, 2.468, -0.5631), (-0.3315, 2.673, -0.5741), (-0.2738, 2.659, -0.4743), (-0.2751, 2.568, -0.4765), (-0.2563, 2.371, -0.4438), (-0.2256, 2.19, -0.3908), (-0.1844, 2.031, -0.3194), (-0.1342, 1.9, -0.2324), (-0.08556, 1.796, -0.1482), (-0.01913, -2.255, -0.03314), (-0.04974, -2.347, -0.08616), (-0.06395, -2.347, -0.07621), (-0.0246, -2.255, -0.02931), (-0.11, 1.796, -0.1311), (-0.1725, 1.9, -0.2056), (-0.2371, 2.031, -0.2825), (-0.2901, 2.19, -0.3457), (-0.3294, 2.371, -0.3926), (-0.3537, 2.568, -0.4215), (-0.352, 2.659, -0.4195), (-0.4261, 2.673, -0.5079), (-0.418, 2.468, -0.4981), (-0.3937, 2.271, -0.4692), (-0.3543, 2.09, -0.4223), (-0.3013, 1.931, -0.3591), (-0.2368, 1.8, -0.2822), (-0.1743, 1.696, -0.2077), (-0.2346, 1.473, -0.2796), (-0.5785, 1.348, -0.6894), (-0.5785, -1.565, -0.6894), (-0.08303, -1.635, -0.09895), (-0.6864, -2.489, -0.818), (-0.656, -2.298, -0.7818), (-0.6023, -2.121, -0.7178), (-0.5274, -1.963, -0.6285), (-0.4342, -1.831, -0.5174), (-0.3262, -1.73, -0.3888), (-0.2076, -1.664, -0.2475), (-0.1254, -1.693, -0.1494), (-0.246, -1.749, -0.2932), (-0.3571, -1.842, -0.4256), (-0.4545, -1.966, -0.5417), (-0.5345, -2.118, -0.6369), (-0.5939, -2.291, -0.7077), (-0.6304, -2.478, -0.7513), (-0.6428, -2.673, -0.766), (-0.04427, -1.673, -0.05276), (-0.05276, -1.673, -0.04427), (-0.766, -2.673, -0.6428), (-0.7513, -2.478, -0.6304), (-0.7077, -2.291, -0.5939), (-0.6369, -2.118, -0.5345), (-0.5417, -1.966, -0.4545), (-0.4256, -1.842, -0.3571), (-0.2932, -1.749, -0.246), (-0.1494, -1.693, -0.1254), (-0.2475, -1.664, -0.2076), (-0.3888, -1.73, -0.3262), (-0.5174, -1.831, -0.4342), (-0.6285, -1.963, -0.5274), (-0.7178, -2.121, -0.6023), (-0.7818, -2.298, -0.656), (-0.818, -2.489, -0.6864), (-0.09895, -1.635, -0.08303), (-0.6894, -1.565, -0.5785), (-0.6894, 1.348, -0.5785), (-0.2796, 1.473, -0.2346), (-0.2077, 1.696, -0.1743), (-0.2822, 1.8, -0.2368), (-0.3591, 1.931, -0.3013), (-0.4223, 2.09, -0.3543), (-0.4692, 2.271, -0.3937), (-0.4981, 2.468, -0.418), (-0.5079, 2.673, -0.4261), (-0.4195, 2.659, -0.352), (-0.4215, 2.568, -0.3537), (-0.3926, 2.371, -0.3294), (-0.3457, 2.19, -0.2901), (-0.2825, 2.031, -0.2371), (-0.2056, 1.9, -0.1725), (-0.1311, 1.796, -0.11), (-0.02931, -2.255, -0.0246), (-0.07621, -2.347, -0.06395), (-0.08616, -2.347, -0.04974), (-0.03314, -2.255, -0.01913), (-0.1482, 1.796, -0.08556), (-0.2324, 1.9, -0.1342), (-0.3194, 2.031, -0.1844), (-0.3908, 2.19, -0.2256), (-0.4438, 2.371, -0.2563), (-0.4765, 2.568, -0.2751), (-0.4743, 2.659, -0.2738), (-0.5741, 2.673, -0.3315), (-0.5631, 2.468, -0.3251), (-0.5304, 2.271, -0.3063), (-0.4774, 2.09, -0.2756), (-0.406, 1.931, -0.2344), (-0.319, 1.8, -0.1842), (-0.2348, 1.696, -0.1356), (-0.3161, 1.473, -0.1825), (-0.7794, 1.348, -0.45), (-0.7794, -1.565, -0.45), (-0.1119, -1.635, -0.06459), (-0.9248, -2.489, -0.5339), (-0.8838, -2.298, -0.5103), (-0.8115, -2.121, -0.4685), (-0.7106, -1.963, -0.4103), (-0.585, -1.831, -0.3377), (-0.4395, -1.73, -0.2538), (-0.2798, -1.664, -0.1615), (-0.169, -1.693, -0.09754), (-0.3314, -1.749, -0.1913), (-0.4811, -1.842, -0.2778), (-0.6124, -1.966, -0.3536), (-0.7201, -2.118, -0.4157), (-0.8001, -2.291, -0.4619), (-0.8494, -2.478, -0.4904), (-0.866, -2.673, -0.5), (-0.05965, -1.673, -0.03444), (-0.06472, -1.673, -0.02356), (-0.9397, -2.673, -0.342), (-0.9216, -2.478, -0.3354), (-0.8682, -2.291, -0.316), (-0.7813, -2.118, -0.2844), (-0.6645, -1.966, -0.2418), (-0.5221, -1.842, -0.19), (-0.3596, -1.749, -0.1309), (-0.1833, -1.693, -0.06672), (-0.3036, -1.664, -0.1105), (-0.4769, -1.73, -0.1736), (-0.6347, -1.831, -0.231), (-0.771, -1.963, -0.2806), (-0.8805, -2.121, -0.3205), (-0.959, -2.298, -0.349), (-1.003, -2.489, -0.3652), (-0.1214, -1.635, -0.04418), (-0.8457, -1.565, -0.3078), (-0.8457, 1.348, -0.3078), (-0.343, 1.473, -0.1249), (-0.2548, 1.696, -0.09273), (-0.3461, 1.8, -0.126), (-0.4405, 1.931, -0.1603), (-0.518, 2.09, -0.1885), (-0.5756, 2.271, -0.2095), (-0.611, 2.468, -0.2224), (-0.623, 2.673, -0.2267), (-0.5146, 2.659, -0.1873), (-0.517, 2.568, -0.1882), (-0.4816, 2.371, -0.1753), (-0.424, 2.19, -0.1543), (-0.3466, 2.031, -0.1261), (-0.2521, 1.9, -0.09177), (-0.1608, 1.796, -0.05852), (-0.03596, -2.255, -0.01309), (-0.09349, -2.347, -0.03403), (-0.09798, -2.347, -0.01728), (-0.03768, -2.255, -0.006645), (-0.1685, 1.796, -0.02971), (-0.2643, 1.9, -0.04659), (-0.3632, 2.031, -0.06404), (-0.4444, 2.19, -0.07836), (-0.5047, 2.371, -0.089), (-0.5419, 2.568, -0.09555), (-0.5393, 2.659, -0.0951), (-0.6529, 2.673, -0.1151), (-0.6404, 2.468, -0.1129), (-0.6032, 2.271, -0.1064), (-0.5429, 2.09, -0.09572), (-0.4617, 1.931, -0.0814), (-0.3627, 1.8, -0.06396), (-0.267, 1.696, -0.04708), (-0.3595, 1.473, -0.06339), (-0.8863, 1.348, -0.1563), (-0.8863, -1.565, -0.1563), (-0.1272, -1.635, -0.02243), (-1.052, -2.489, -0.1854), (-1.005, -2.298, -0.1772), (-0.9228, -2.121, -0.1627), (-0.808, -1.963, -0.1425), (-0.6652, -1.831, -0.1173), (-0.4998, -1.73, -0.08813), (-0.3181, -1.664, -0.0561), (-0.1921, -1.693, -0.03388), (-0.3769, -1.749, -0.06645), (-0.5471, -1.842, -0.09647), (-0.6964, -1.966, -0.1228), (-0.8188, -2.118, -0.1444), (-0.9098, -2.291, -0.1604), (-0.9659, -2.478, -0.1703), (-0.9848, -2.673, -0.1736), (-0.06783, -1.673, -0.01196), (-0.3827, -1.749, -1.714e-07), (-0.0476, -1.909, 0.683), (-0.0476, -1.57, 0.683), (-0.04542, -1.57, 0.6748), (-0.04542, -1.909, 0.6748), (-0.04186, -1.909, 0.6672), (-0.04186, -1.57, 0.6672), (-0.03703, -1.57, 0.6603), (-0.03703, -1.909, 0.6603), (-0.03107, -1.909, 0.6543), (-0.03107, -1.57, 0.6543), (-0.02417, -1.57, 0.6495), (-0.02417, -1.909, 0.6495), (-0.01653, -1.909, 0.6459), (-0.01653, -1.57, 0.6459), (-0.008393, -1.57, 0.6438), (-0.008393, -1.909, 0.6438), (9.661e-08, -1.909, 0.643), (1.23e-07, -1.57, 0.643), (0.008393, -1.57, 0.6438), (0.008393, -1.909, 0.6438), (0.01653, -1.909, 0.6459), (0.01653, -1.57, 0.6459), (0.02417, -1.57, 0.6495), (0.02417, -1.909, 0.6495), (0.03107, -1.909, 0.6543), (0.03107, -1.57, 0.6543), (0.03703, -1.57, 0.6603), (0.03703, -1.909, 0.6603), (0.04186, -1.909, 0.6672), (0.04186, -1.57, 0.6672), (0.04542, -1.57, 0.6748), (0.04542, -1.909, 0.6748), (0.0476, -1.909, 0.683), (0.0476, -1.57, 0.683), (0.04833, -1.57, 0.6914), (0.04833, -1.909, 0.6914), (0.0476, -1.909, 0.6998), (0.0476, -1.57, 0.6998), (0.04542, -1.57, 0.7079), (0.04542, -1.909, 0.7079), (0.04186, -1.909, 0.7155), (0.04186, -1.57, 0.7155), (0.03703, -1.57, 0.7224), (0.03703, -1.909, 0.7224), (0.03107, -1.909, 0.7284), (0.03107, -1.57, 0.7284), (0.02417, -1.57, 0.7332), (0.02417, -1.909, 0.7332), (0.01653, -1.909, 0.7368), (0.01653, -1.57, 0.7368), (0.008393, -1.57, 0.739), (0.008393, -1.909, 0.739), (8.301e-08, -1.909, 0.7397), (5.9e-08, -1.57, 0.7397), (-0.008393, -1.57, 0.739), (-0.008393, -1.909, 0.739), (-0.01653, -1.909, 0.7368), (-0.01653, -1.57, 0.7368), (-0.02417, -1.57, 0.7332), (-0.02417, -1.909, 0.7332), (-0.03107, -1.909, 0.7284), (-0.03107, -1.57, 0.7284), (-0.03703, -1.57, 0.7224), (-0.03703, -1.909, 0.7224), (-0.04186, -1.909, 0.7155), (-0.04186, -1.57, 0.7155), (-0.04542, -1.57, 0.7079), (-0.04542, -1.909, 0.7079), (-0.0476, -1.909, 0.6998), (-0.0476, -1.57, 0.6998), (-0.04833, -1.57, 0.6914), (-0.04833, -1.909, 0.6914), (0.6229, -1.909, -0.3038), (0.6229, -1.57, -0.3038), (0.6298, -1.57, -0.3087), (0.6298, -1.909, -0.3087), (0.6358, -1.909, -0.3146), (0.6358, -1.57, -0.3146), (0.6406, -1.57, -0.3215), (0.6406, -1.909, -0.3215), (0.6442, -1.909, -0.3291), (0.6442, -1.57, -0.3291), (0.6463, -1.57, -0.3373), (0.6463, -1.909, -0.3373), (0.6471, -1.909, -0.3457), (0.6471, -1.57, -0.3457), (0.6463, -1.57, -0.3541), (0.6463, -1.909, -0.3541), (0.6442, -1.909, -0.3622), (0.6442, -1.57, -0.3622), (0.6406, -1.57, -0.3698), (0.6406, -1.909, -0.3698), (0.6358, -1.909, -0.3767), (0.6358, -1.57, -0.3767), (0.6298, -1.57, -0.3827), (0.6298, -1.909, -0.3827), (0.6229, -1.909, -0.3875), (0.6229, -1.57, -0.3875), (0.6153, -1.57, -0.3911), (0.6153, -1.909, -0.3911), (0.6071, -1.909, -0.3933), (0.6071, -1.57, -0.3933), (0.5987, -1.57, -0.394), (0.5987, -1.909, -0.394), (0.5903, -1.909, -0.3933), (0.5903, -1.57, -0.3933), (0.5822, -1.57, -0.3911), (0.5822, -1.909, -0.3911), (0.5746, -1.909, -0.3875), (0.5746, -1.57, -0.3875), (0.5677, -1.57, -0.3827), (0.5677, -1.909, -0.3827), (0.5617, -1.909, -0.3767), (0.5617, -1.57, -0.3767), (0.5569, -1.57, -0.3698), (0.5569, -1.909, -0.3698), (0.5533, -1.909, -0.3622), (0.5533, -1.57, -0.3622), (0.5511, -1.57, -0.3541), (0.5511, -1.909, -0.3541), (0.5504, -1.909, -0.3457), (0.5504, -1.57, -0.3457), (0.5511, -1.57, -0.3373), (0.5511, -1.909, -0.3373), (0.5533, -1.909, -0.3291), (0.5533, -1.57, -0.3291), (0.5569, -1.57, -0.3215), (0.5569, -1.909, -0.3215), (0.5617, -1.909, -0.3146), (0.5617, -1.57, -0.3146), (0.5677, -1.57, -0.3087), (0.5677, -1.909, -0.3087), (0.5746, -1.909, -0.3038), (0.5746, -1.57, -0.3038), (0.5822, -1.57, -0.3003), (0.5822, -1.909, -0.3003), (0.5903, -1.909, -0.2981), (0.5903, -1.57, -0.2981), (0.5987, -1.57, -0.2973), (0.5987, -1.909, -0.2973), (0.6071, -1.909, -0.2981), (0.6071, -1.57, -0.2981), (0.6153, -1.57, -0.3003), (0.6153, -1.909, -0.3003), (-0.5677, -1.909, -0.3827), (-0.5677, -1.57, -0.3827), (-0.5617, -1.57, -0.3767), (-0.5617, -1.909, -0.3767), (-0.5569, -1.909, -0.3698), (-0.5569, -1.57, -0.3698), (-0.5533, -1.57, -0.3622), (-0.5533, -1.909, -0.3622), (-0.5511, -1.909, -0.3541), (-0.5511, -1.57, -0.3541), (-0.5504, -1.57, -0.3457), (-0.5504, -1.909, -0.3457), (-0.5511, -1.909, -0.3373), (-0.5511, -1.57, -0.3373), (-0.5533, -1.57, -0.3291), (-0.5533, -1.909, -0.3291), (-0.5569, -1.909, -0.3215), (-0.5569, -1.57, -0.3215), (-0.5617, -1.57, -0.3146), (-0.5617, -1.909, -0.3146), (-0.5677, -1.909, -0.3087), (-0.5677, -1.57, -0.3087), (-0.5746, -1.57, -0.3038), (-0.5746, -1.909, -0.3038), (-0.5822, -1.909, -0.3003), (-0.5822, -1.57, -0.3003), (-0.5903, -1.57, -0.2981), (-0.5903, -1.909, -0.2981), (-0.5987, -1.909, -0.2973), (-0.5987, -1.57, -0.2973), (-0.6071, -1.57, -0.2981), (-0.6071, -1.909, -0.2981), (-0.6153, -1.909, -0.3003), (-0.6153, -1.57, -0.3003), (-0.6229, -1.57, -0.3038), (-0.6229, -1.909, -0.3038), (-0.6298, -1.909, -0.3087), (-0.6298, -1.57, -0.3087), (-0.6358, -1.57, -0.3146), (-0.6358, -1.909, -0.3146), (-0.6406, -1.909, -0.3215), (-0.6406, -1.57, -0.3215), (-0.6442, -1.57, -0.3291), (-0.6442, -1.909, -0.3291), (-0.6463, -1.909, -0.3373), (-0.6463, -1.57, -0.3373), (-0.6471, -1.57, -0.3457), (-0.6471, -1.909, -0.3457), (-0.6463, -1.909, -0.3541), (-0.6463, -1.57, -0.3541), (-0.6442, -1.57, -0.3622), (-0.6442, -1.909, -0.3622), (-0.6406, -1.909, -0.3698), (-0.6406, -1.57, -0.3698), (-0.6358, -1.57, -0.3767), (-0.6358, -1.909, -0.3767), (-0.6298, -1.909, -0.3827), (-0.6298, -1.57, -0.3827), (-0.6229, -1.57, -0.3875), (-0.6229, -1.909, -0.3875), (-0.6153, -1.909, -0.3911), (-0.6153, -1.57, -0.3911), (-0.6071, -1.57, -0.3933), (-0.6071, -1.909, -0.3933), (-0.5987, -1.909, -0.394), (-0.5987, -1.57, -0.394), (-0.5903, -1.57, -0.3933), (-0.5903, -1.909, -0.3933), (-0.5822, -1.909, -0.3911), (-0.5822, -1.57, -0.3911), (-0.5746, -1.57, -0.3875), (-0.5746, -1.909, -0.3875), (-0.8863, -0.5075, -0.1563), (-0.8863, 0.2914, -0.1563), (-0.8457, 0.2914, -0.3078), (-0.8457, -0.5075, -0.3078), (-0.7794, -0.5075, -0.45), (-0.7794, 0.2914, -0.45), (-0.6894, 0.2914, -0.5785), (-0.6894, -0.5075, -0.5785), (-0.5785, -0.5075, -0.6894), (-0.5785, 0.2914, -0.6894), (-0.45, 0.2914, -0.7794), (-0.45, -0.5075, -0.7794), (-0.3078, -0.5075, -0.8457), (-0.3078, 0.2914, -0.8457), (-0.1563, 0.2914, -0.8863), (-0.1563, -0.5075, -0.8863), (2.235e-07, -0.5075, -0.9), (7.153e-07, 0.2914, -0.9), (0.1563, 0.2914, -0.8863), (0.1563, -0.5075, -0.8863), (0.3078, -0.5075, -0.8457), (0.3078, 0.2914, -0.8457), (0.45, 0.2914, -0.7794), (0.45, -0.5075, -0.7794), (0.5785, -0.5075, -0.6894), (0.5785, 0.2914, -0.6894), (0.6894, 0.2914, -0.5785), (0.6894, -0.5075, -0.5785), (0.7794, -0.5075, -0.45), (0.7794, 0.2914, -0.45), (0.8457, 0.2914, -0.3078), (0.8457, -0.5075, -0.3078), (0.8863, -0.5075, -0.1563), (0.8863, 0.2914, -0.1563), (0.9, 0.2914, 3.129e-07), (0.9, -0.5075, -2.98e-08), (0.8863, -0.5075, 0.1563), (0.8863, 0.2914, 0.1563), (0.8457, 0.2914, 0.3078), (0.8457, -0.5075, 0.3078), (0.7794, -0.5075, 0.45), (0.7794, 0.2914, 0.45), (0.6894, 0.2914, 0.5785), (0.6894, -0.5075, 0.5785), (0.5785, -0.5075, 0.6894), (0.5785, 0.2914, 0.6894), (0.45, 0.2914, 0.7794), (0.45, -0.5075, 0.7794), (0.3078, -0.5075, 0.8457), (0.3078, 0.2914, 0.8457), (0.1563, 0.2914, 0.8863), (0.1563, -0.5075, 0.8863), (-2.98e-08, -0.5075, 0.9), (-4.768e-07, 0.2914, 0.9), (-0.1563, 0.2914, 0.8863), (-0.1563, -0.5075, 0.8863), (-0.3078, -0.5075, 0.8457), (-0.3078, 0.2914, 0.8457), (-0.45, 0.2914, 0.7794), (-0.45, -0.5075, 0.7794), (-0.5785, -0.5075, 0.6894), (-0.5785, 0.2914, 0.6894), (-0.6894, 0.2914, 0.5785), (-0.6894, -0.5075, 0.5785), (-0.7794, -0.5075, 0.45), (-0.7794, 0.2914, 0.45), (-0.8457, 0.2914, 0.3078), (-0.8457, -0.5075, 0.3078), (-0.8863, -0.5075, 0.1563), (-0.8863, 0.2914, 0.1563), (-0.9, 0.2914, -1.043e-06), (-0.9, -0.5075, -3.993e-07), (-0.45, -1.565, 0.7794), (-0.1563, -1.565, 0.8863), (0.1563, -1.565, 0.8863), (0.3078, -1.565, 0.8457), (0.45, -1.565, -0.7794), (0.1563, -1.565, -0.8863)], [], [(464, 32, 37), (463, 35, 34), (34, 35, 36, 33), (70, 0, 33, 36), (16, 15, 54, 53), (26, 25, 44, 43), (31, 30, 39, 38), (30, 29, 40, 39), (29, 28, 41, 40), (28, 27, 42, 41), (27, 26, 43, 42), (32, 31, 38, 37), (20, 19, 50, 49), (25, 24, 45, 44), (24, 23, 46, 45), (23, 22, 47, 46), (22, 21, 48, 47), (21, 20, 49, 48), (19, 18, 51, 50), (18, 17, 52, 51), (14, 1, 69, 55), (14, 55, 56, 13), (13, 56, 57, 12), (12, 57, 58, 11), (11, 58, 59, 10), (10, 59, 60, 9), (9, 60, 61, 8), (15, 8, 61, 54), (7, 0, 70, 62), (7, 62, 63, 1291), (1291, 63, 64, 6), (6, 64, 65, 5), (5, 65, 66, 4), (4, 66, 67, 3), (3, 67, 68, 2), (2, 68, 69, 1), (68, 73, 72, 69), (67, 74, 73, 68), (66, 75, 74, 67), (65, 76, 75, 66), (64, 77, 76, 65), (63, 78, 77, 64), (62, 79, 78, 63), (62, 70, 71, 79), (54, 61, 80, 87), (60, 81, 80, 61), (59, 82, 81, 60), (58, 83, 82, 59), (57, 84, 83, 58), (56, 85, 84, 57), (55, 86, 85, 56), (55, 69, 72, 86), (51, 52, 89, 90), (50, 51, 90, 91), (48, 49, 92, 93), (47, 48, 93, 94), (46, 47, 94, 95), (45, 46, 95, 96), (44, 45, 96, 97), (49, 50, 91, 92), (37, 38, 103, 104), (42, 43, 98, 99), (41, 42, 99, 100), (40, 41, 100, 101), (39, 40, 101, 102), (38, 39, 102, 103), (43, 44, 97, 98), (53, 54, 87, 88), (36, 105, 71, 70), (35, 106, 105, 36), (463, 106, 35), (464, 37, 104), (464, 104, 109), (463, 107, 106), (106, 107, 108, 105), (105, 108, 142, 71), (88, 87, 126, 125), (98, 97, 116, 115), (103, 102, 111, 110), (102, 101, 112, 111), (101, 100, 113, 112), (100, 99, 114, 113), (99, 98, 115, 114), (104, 103, 110, 109), (92, 91, 122, 121), (97, 96, 117, 116), (96, 95, 118, 117), (95, 94, 119, 118), (94, 93, 120, 119), (93, 92, 121, 120), (91, 90, 123, 122), (90, 89, 124, 123), (86, 72, 141, 127), (86, 127, 128, 85), (85, 128, 129, 84), (84, 129, 130, 83), (83, 130, 131, 82), (82, 131, 132, 81), (81, 132, 133, 80), (87, 80, 133, 126), (79, 71, 142, 134), (79, 134, 135, 78), (78, 135, 136, 77), (77, 136, 137, 76), (76, 137, 138, 75), (75, 138, 139, 74), (74, 139, 140, 73), (73, 140, 141, 72), (140, 145, 144, 141), (139, 146, 145, 140), (138, 147, 146, 139), (137, 148, 147, 138), (136, 149, 148, 137), (135, 150, 149, 136), (134, 151, 150, 135), (134, 142, 143, 151), (126, 133, 152, 159), (132, 153, 152, 133), (131, 154, 153, 132), (130, 155, 154, 131), (129, 156, 155, 130), (128, 157, 156, 129), (127, 158, 157, 128), (127, 141, 144, 158), (123, 124, 161, 162), (122, 123, 162, 163), (120, 121, 164, 165), (119, 120, 165, 166), (118, 119, 166, 167), (117, 118, 167, 168), (116, 117, 168, 169), (121, 122, 163, 164), (109, 110, 175, 176), (114, 115, 170, 171), (113, 114, 171, 172), (112, 113, 172, 173), (111, 112, 173, 174), (110, 111, 174, 175), (115, 116, 169, 170), (125, 126, 159, 160), (108, 177, 143, 142), (107, 178, 177, 108), (463, 178, 107), (464, 109, 176), (464, 176, 181), (463, 179, 178), (178, 179, 180, 177), (177, 180, 214, 143), (160, 159, 198, 197), (170, 169, 188, 187), (175, 174, 183, 182), (174, 173, 184, 183), (173, 172, 185, 184), (172, 171, 186, 185), (171, 170, 187, 186), (176, 175, 182, 181), (164, 163, 194, 193), (169, 168, 189, 188), (168, 167, 190, 189), (167, 166, 191, 190), (166, 165, 192, 191), (165, 164, 193, 192), (163, 162, 195, 194), (162, 161, 196, 195), (158, 144, 213, 199), (158, 199, 200, 157), (157, 200, 201, 156), (156, 201, 202, 155), (155, 202, 203, 154), (154, 203, 204, 153), (153, 204, 205, 152), (159, 152, 205, 198), (151, 143, 214, 206), (151, 206, 207, 150), (150, 207, 208, 149), (149, 208, 209, 148), (148, 209, 210, 147), (147, 210, 211, 146), (146, 211, 212, 145), (145, 212, 213, 144), (212, 217, 216, 213), (211, 218, 217, 212), (210, 219, 218, 211), (209, 220, 219, 210), (208, 221, 220, 209), (207, 222, 221, 208), (206, 223, 222, 207), (206, 214, 215, 223), (198, 205, 224, 231), (204, 225, 224, 205), (203, 226, 225, 204), (202, 227, 226, 203), (201, 228, 227, 202), (200, 229, 228, 201), (199, 230, 229, 200), (199, 213, 216, 230), (195, 196, 232, 233), (194, 195, 233, 234), (192, 193, 235, 236), (191, 192, 236, 237), (190, 191, 237, 238), (189, 190, 238, 239), (188, 189, 239, 240), (193, 194, 234, 235), (181, 182, 246, 247), (186, 187, 241, 242), (185, 186, 242, 243), (184, 185, 243, 244), (183, 184, 244, 245), (182, 183, 245, 246), (187, 188, 240, 241), (197, 198, 231, 1580), (180, 248, 215, 214), (179, 249, 248, 180), (463, 249, 179), (464, 181, 247), (464, 247, 252), (463, 250, 249), (249, 250, 251, 248), (248, 251, 285, 215), (1580, 231, 269, 268), (241, 240, 259, 258), (246, 245, 254, 253), (245, 244, 255, 254), (244, 243, 256, 255), (243, 242, 257, 256), (242, 241, 258, 257), (247, 246, 253, 252), (235, 234, 265, 264), (240, 239, 260, 259), (239, 238, 261, 260), (238, 237, 262, 261), (237, 236, 263, 262), (236, 235, 264, 263), (234, 233, 266, 265), (233, 232, 267, 266), (230, 216, 284, 270), (230, 270, 271, 229), (229, 271, 272, 228), (228, 272, 273, 227), (227, 273, 274, 226), (226, 274, 275, 225), (225, 275, 276, 224), (231, 224, 276, 269), (223, 215, 285, 277), (223, 277, 278, 222), (222, 278, 279, 221), (221, 279, 280, 220), (220, 280, 281, 219), (219, 281, 282, 218), (218, 282, 283, 217), (217, 283, 284, 216), (283, 288, 287, 284), (282, 289, 288, 283), (281, 290, 289, 282), (280, 291, 290, 281), (279, 292, 291, 280), (278, 293, 292, 279), (277, 294, 293, 278), (277, 285, 286, 294), (269, 276, 295, 302), (275, 296, 295, 276), (274, 297, 296, 275), (273, 298, 297, 274), (272, 299, 298, 273), (271, 300, 299, 272), (270, 301, 300, 271), (270, 284, 287, 301), (266, 267, 303, 304), (265, 266, 304, 305), (263, 264, 306, 307), (262, 263, 307, 308), (261, 262, 308, 309), (260, 261, 309, 310), (259, 260, 310, 311), (264, 265, 305, 306), (252, 253, 317, 318), (257, 258, 312, 313), (256, 257, 313, 314), (255, 256, 314, 315), (254, 255, 315, 316), (253, 254, 316, 317), (258, 259, 311, 312), (268, 269, 302, 1581), (251, 319, 286, 285), (250, 320, 319, 251), (463, 320, 250), (464, 252, 318), (464, 318, 323), (463, 321, 320), (320, 321, 322, 319), (319, 322, 356, 286), (1581, 302, 340, 339), (312, 311, 330, 329), (317, 316, 325, 324), (316, 315, 326, 325), (315, 314, 327, 326), (314, 313, 328, 327), (313, 312, 329, 328), (318, 317, 324, 323), (306, 305, 336, 335), (311, 310, 331, 330), (310, 309, 332, 331), (309, 308, 333, 332), (308, 307, 334, 333), (307, 306, 335, 334), (305, 304, 337, 336), (304, 303, 338, 337), (301, 287, 355, 341), (301, 341, 342, 300), (300, 342, 343, 299), (299, 343, 344, 298), (298, 344, 345, 297), (297, 345, 346, 296), (296, 346, 347, 295), (302, 295, 347, 340), (294, 286, 356, 348), (294, 348, 349, 293), (293, 349, 350, 292), (292, 350, 351, 291), (291, 351, 352, 290), (290, 352, 353, 289), (289, 353, 354, 288), (288, 354, 355, 287), (354, 359, 358, 355), (353, 360, 359, 354), (352, 361, 360, 353), (351, 362, 361, 352), (350, 363, 362, 351), (349, 364, 363, 350), (348, 365, 364, 349), (348, 356, 357, 365), (340, 347, 366, 373), (346, 367, 366, 347), (345, 368, 367, 346), (344, 369, 368, 345), (343, 370, 369, 344), (342, 371, 370, 343), (341, 372, 371, 342), (341, 355, 358, 372), (337, 338, 374, 375), (336, 337, 375, 376), (334, 335, 377, 378), (333, 334, 378, 379), (332, 333, 379, 380), (331, 332, 380, 381), (330, 331, 381, 382), (335, 336, 376, 377), (323, 324, 388, 389), (328, 329, 383, 384), (327, 328, 384, 385), (326, 327, 385, 386), (325, 326, 386, 387), (324, 325, 387, 388), (329, 330, 382, 383), (339, 340, 373, 1582), (322, 390, 357, 356), (321, 391, 390, 322), (463, 391, 321), (464, 323, 389), (464, 389, 394), (463, 392, 391), (391, 392, 393, 390), (390, 393, 426, 357), (1582, 373, 410, 1583), (383, 382, 401, 400), (388, 387, 396, 395), (387, 386, 397, 396), (386, 385, 398, 397), (385, 384, 399, 398), (384, 383, 400, 399), (389, 388, 395, 394), (377, 376, 407, 406), (382, 381, 402, 401), (381, 380, 403, 402), (380, 379, 404, 403), (379, 378, 405, 404), (378, 377, 406, 405), (376, 375, 408, 407), (375, 374, 409, 408), (372, 358, 425, 411), (372, 411, 412, 371), (371, 412, 413, 370), (370, 413, 414, 369), (369, 414, 415, 368), (368, 415, 416, 367), (367, 416, 417, 366), (373, 366, 417, 410), (365, 357, 426, 418), (365, 418, 419, 364), (364, 419, 420, 363), (363, 420, 421, 362), (362, 421, 422, 361), (361, 422, 423, 360), (360, 423, 424, 359), (359, 424, 425, 358), (424, 429, 428, 425), (423, 430, 429, 424), (422, 431, 430, 423), (421, 432, 431, 422), (420, 433, 432, 421), (419, 434, 433, 420), (418, 435, 434, 419), (418, 426, 427, 435), (410, 417, 436, 443), (416, 437, 436, 417), (415, 438, 437, 416), (414, 439, 438, 415), (413, 440, 439, 414), (412, 441, 440, 413), (411, 442, 441, 412), (411, 425, 428, 442), (408, 409, 445, 446), (407, 408, 446, 447), (405, 406, 448, 449), (404, 405, 449, 450), (403, 404, 450, 451), (402, 403, 451, 452), (401, 402, 452, 453), (406, 407, 447, 448), (394, 395, 459, 460), (399, 400, 454, 455), (398, 399, 455, 456), (397, 398, 456, 457), (396, 397, 457, 458), (395, 396, 458, 459), (400, 401, 453, 454), (1583, 410, 443, 444), (393, 461, 427, 426), (392, 462, 461, 393), (463, 462, 392), (464, 394, 460), (464, 460, 467), (463, 465, 462), (462, 465, 466, 461), (461, 466, 500, 427), (444, 443, 484, 483), (454, 453, 474, 473), (459, 458, 469, 468), (458, 457, 470, 469), (457, 456, 471, 470), (456, 455, 472, 471), (455, 454, 473, 472), (460, 459, 468, 467), (448, 447, 480, 479), (453, 452, 475, 474), (452, 451, 476, 475), (451, 450, 477, 476), (450, 449, 478, 477), (449, 448, 479, 478), (447, 446, 481, 480), (446, 445, 482, 481), (442, 428, 499, 485), (442, 485, 486, 441), (441, 486, 487, 440), (440, 487, 488, 439), (439, 488, 489, 438), (438, 489, 490, 437), (437, 490, 491, 436), (443, 436, 491, 484), (435, 427, 500, 492), (435, 492, 493, 434), (434, 493, 494, 433), (433, 494, 495, 432), (432, 495, 496, 431), (431, 496, 497, 430), (430, 497, 498, 429), (429, 498, 499, 428), (498, 503, 502, 499), (497, 504, 503, 498), (496, 505, 504, 497), (495, 506, 505, 496), (494, 507, 506, 495), (493, 508, 507, 494), (492, 509, 508, 493), (492, 500, 501, 509), (484, 491, 510, 517), (490, 511, 510, 491), (489, 512, 511, 490), (488, 513, 512, 489), (487, 514, 513, 488), (486, 515, 514, 487), (485, 516, 515, 486), (485, 499, 502, 516), (481, 482, 519, 520), (480, 481, 520, 521), (478, 479, 522, 523), (477, 478, 523, 524), (476, 477, 524, 525), (475, 476, 525, 526), (474, 475, 526, 527), (479, 480, 521, 522), (467, 468, 533, 534), (472, 473, 528, 529), (471, 472, 529, 530), (470, 471, 530, 531), (469, 470, 531, 532), (468, 469, 532, 533), (473, 474, 527, 528), (483, 484, 517, 518), (466, 535, 501, 500), (465, 536, 535, 466), (463, 536, 465), (464, 467, 534), (464, 534, 539), (463, 537, 536), (536, 537, 538, 535), (535, 538, 572, 501), (518, 517, 556, 555), (528, 527, 546, 545), (533, 532, 541, 540), (532, 531, 542, 541), (531, 530, 543, 542), (530, 529, 544, 543), (529, 528, 545, 544), (534, 533, 540, 539), (522, 521, 552, 551), (527, 526, 547, 546), (526, 525, 548, 547), (525, 524, 549, 548), (524, 523, 550, 549), (523, 522, 551, 550), (521, 520, 553, 552), (520, 519, 554, 553), (516, 502, 571, 557), (516, 557, 558, 515), (515, 558, 559, 514), (514, 559, 560, 513), (513, 560, 561, 512), (512, 561, 562, 511), (511, 562, 563, 510), (517, 510, 563, 556), (509, 501, 572, 564), (509, 564, 565, 508), (508, 565, 566, 507), (507, 566, 567, 506), (506, 567, 568, 505), (505, 568, 569, 504), (504, 569, 570, 503), (503, 570, 571, 502), (570, 575, 574, 571), (569, 576, 575, 570), (568, 577, 576, 569), (567, 578, 577, 568), (566, 579, 578, 567), (565, 580, 579, 566), (564, 581, 580, 565), (564, 572, 573, 581), (556, 563, 582, 589), (562, 583, 582, 563), (561, 584, 583, 562), (560, 585, 584, 561), (559, 586, 585, 560), (558, 587, 586, 559), (557, 588, 587, 558), (557, 571, 574, 588), (553, 554, 591, 592), (552, 553, 592, 593), (550, 551, 594, 595), (549, 550, 595, 596), (548, 549, 596, 597), (547, 548, 597, 598), (546, 547, 598, 599), (551, 552, 593, 594), (539, 540, 605, 606), (544, 545, 600, 601), (543, 544, 601, 602), (542, 543, 602, 603), (541, 542, 603, 604), (540, 541, 604, 605), (545, 546, 599, 600), (555, 556, 589, 590), (538, 607, 573, 572), (537, 608, 607, 538), (463, 608, 537), (464, 539, 606), (464, 606, 611), (463, 609, 608), (608, 609, 610, 607), (607, 610, 644, 573), (590, 589, 628, 627), (600, 599, 618, 617), (605, 604, 613, 612), (604, 603, 614, 613), (603, 602, 615, 614), (602, 601, 616, 615), (601, 600, 617, 616), (606, 605, 612, 611), (594, 593, 624, 623), (599, 598, 619, 618), (598, 597, 620, 619), (597, 596, 621, 620), (596, 595, 622, 621), (595, 594, 623, 622), (593, 592, 625, 624), (592, 591, 626, 625), (588, 574, 643, 629), (588, 629, 630, 587), (587, 630, 631, 586), (586, 631, 632, 585), (585, 632, 633, 584), (584, 633, 634, 583), (583, 634, 635, 582), (589, 582, 635, 628), (581, 573, 644, 636), (581, 636, 637, 580), (580, 637, 638, 579), (579, 638, 639, 578), (578, 639, 640, 577), (577, 640, 641, 576), (576, 641, 642, 575), (575, 642, 643, 574), (642, 647, 646, 643), (641, 648, 647, 642), (640, 649, 648, 641), (639, 650, 649, 640), (638, 651, 650, 639), (637, 652, 651, 638), (636, 653, 652, 637), (636, 644, 645, 653), (628, 635, 654, 661), (634, 655, 654, 635), (633, 656, 655, 634), (632, 657, 656, 633), (631, 658, 657, 632), (630, 659, 658, 631), (629, 660, 659, 630), (629, 643, 646, 660), (625, 626, 663, 664), (624, 625, 664, 665), (622, 623, 666, 667), (621, 622, 667, 668), (620, 621, 668, 669), (619, 620, 669, 670), (618, 619, 670, 671), (623, 624, 665, 666), (611, 612, 677, 678), (616, 617, 672, 673), (615, 616, 673, 674), (614, 615, 674, 675), (613, 614, 675, 676), (612, 613, 676, 677), (617, 618, 671, 672), (627, 628, 661, 662), (610, 679, 645, 644), (609, 680, 679, 610), (463, 680, 609), (464, 611, 678), (464, 678, 683), (463, 681, 680), (680, 681, 682, 679), (679, 682, 716, 645), (662, 661, 700, 699), (672, 671, 690, 689), (677, 676, 685, 684), (676, 675, 686, 685), (675, 674, 687, 686), (674, 673, 688, 687), (673, 672, 689, 688), (678, 677, 684, 683), (666, 665, 696, 695), (671, 670, 691, 690), (670, 669, 692, 691), (669, 668, 693, 692), (668, 667, 694, 693), (667, 666, 695, 694), (665, 664, 697, 696), (664, 663, 698, 697), (660, 646, 715, 701), (660, 701, 702, 659), (659, 702, 703, 658), (658, 703, 704, 657), (657, 704, 705, 656), (656, 705, 706, 655), (655, 706, 707, 654), (661, 654, 707, 700), (653, 645, 716, 708), (653, 708, 709, 652), (652, 709, 710, 651), (651, 710, 711, 650), (650, 711, 712, 649), (649, 712, 713, 648), (648, 713, 714, 647), (647, 714, 715, 646), (714, 719, 718, 715), (713, 720, 719, 714), (712, 721, 720, 713), (711, 722, 721, 712), (710, 723, 722, 711), (709, 724, 723, 710), (708, 725, 724, 709), (708, 716, 717, 725), (700, 707, 726, 733), (706, 727, 726, 707), (705, 728, 727, 706), (704, 729, 728, 705), (703, 730, 729, 704), (702, 731, 730, 703), (701, 732, 731, 702), (701, 715, 718, 732), (697, 698, 735, 736), (696, 697, 736, 737), (694, 695, 738, 739), (693, 694, 739, 740), (692, 693, 740, 741), (691, 692, 741, 742), (690, 691, 742, 743), (695, 696, 737, 738), (683, 684, 749, 750), (688, 689, 744, 745), (687, 688, 745, 746), (686, 687, 746, 747), (685, 686, 747, 748), (684, 685, 748, 749), (689, 690, 743, 744), (699, 700, 733, 734), (682, 751, 717, 716), (681, 752, 751, 682), (463, 752, 681), (464, 683, 750), (464, 750, 755), (463, 753, 752), (752, 753, 754, 751), (751, 754, 788, 717), (734, 733, 772, 771), (744, 743, 762, 761), (749, 748, 757, 756), (748, 747, 758, 757), (747, 746, 759, 758), (746, 745, 760, 759), (745, 744, 761, 760), (750, 749, 756, 755), (738, 737, 768, 767), (743, 742, 763, 762), (742, 741, 764, 763), (741, 740, 765, 764), (740, 739, 766, 765), (739, 738, 767, 766), (737, 736, 769, 768), (736, 735, 770, 769), (732, 718, 787, 773), (732, 773, 774, 731), (731, 774, 775, 730), (730, 775, 776, 729), (729, 776, 777, 728), (728, 777, 778, 727), (727, 778, 779, 726), (733, 726, 779, 772), (725, 717, 788, 780), (725, 780, 781, 724), (724, 781, 782, 723), (723, 782, 783, 722), (722, 783, 784, 721), (721, 784, 785, 720), (720, 785, 786, 719), (719, 786, 787, 718), (786, 791, 790, 787), (785, 792, 791, 786), (784, 793, 792, 785), (783, 794, 793, 784), (782, 795, 794, 783), (781, 796, 795, 782), (780, 797, 796, 781), (780, 788, 789, 797), (772, 779, 798, 805), (778, 799, 798, 779), (777, 800, 799, 778), (776, 801, 800, 777), (775, 802, 801, 776), (774, 803, 802, 775), (773, 804, 803, 774), (773, 787, 790, 804), (769, 770, 807, 808), (768, 769, 808, 809), (766, 767, 810, 811), (765, 766, 811, 812), (764, 765, 812, 813), (763, 764, 813, 814), (762, 763, 814, 815), (767, 768, 809, 810), (755, 756, 821, 822), (760, 761, 816, 817), (759, 760, 817, 818), (758, 759, 818, 819), (757, 758, 819, 820), (756, 757, 820, 821), (761, 762, 815, 816), (771, 772, 805, 806), (754, 823, 789, 788), (753, 824, 823, 754), (463, 824, 753), (464, 755, 822), (464, 822, 827), (463, 825, 824), (824, 825, 826, 823), (823, 826, 860, 789), (806, 805, 844, 843), (816, 815, 834, 833), (821, 820, 829, 828), (820, 819, 830, 829), (819, 818, 831, 830), (818, 817, 832, 831), (817, 816, 833, 832), (822, 821, 828, 827), (810, 809, 840, 839), (815, 814, 835, 834), (814, 813, 836, 835), (813, 812, 837, 836), (812, 811, 838, 837), (811, 810, 839, 838), (809, 808, 841, 840), (808, 807, 842, 841), (804, 790, 859, 845), (804, 845, 846, 803), (803, 846, 847, 802), (802, 847, 848, 801), (801, 848, 849, 800), (800, 849, 850, 799), (799, 850, 851, 798), (805, 798, 851, 844), (797, 789, 860, 852), (797, 852, 853, 796), (796, 853, 854, 795), (795, 854, 855, 794), (794, 855, 856, 793), (793, 856, 857, 792), (792, 857, 858, 791), (791, 858, 859, 790), (858, 863, 862, 859), (857, 864, 863, 858), (856, 865, 864, 857), (855, 866, 865, 856), (854, 867, 866, 855), (853, 868, 867, 854), (852, 869, 868, 853), (852, 860, 861, 869), (844, 851, 870, 877), (850, 871, 870, 851), (849, 872, 871, 850), (848, 873, 872, 849), (847, 874, 873, 848), (846, 875, 874, 847), (845, 876, 875, 846), (845, 859, 862, 876), (841, 842, 878, 879), (840, 841, 879, 880), (838, 839, 881, 882), (837, 838, 882, 883), (836, 837, 883, 884), (835, 836, 884, 885), (834, 835, 885, 886), (839, 840, 880, 881), (827, 828, 892, 893), (832, 833, 887, 888), (831, 832, 888, 889), (830, 831, 889, 890), (829, 830, 890, 891), (828, 829, 891, 892), (833, 834, 886, 887), (843, 844, 877, 1584), (826, 894, 861, 860), (825, 895, 894, 826), (463, 895, 825), (464, 827, 893), (464, 893, 898), (463, 896, 895), (895, 896, 897, 894), (894, 897, 931, 861), (1584, 877, 915, 914), (887, 886, 905, 904), (892, 891, 900, 899), (891, 890, 901, 900), (890, 889, 902, 901), (889, 888, 903, 902), (888, 887, 904, 903), (893, 892, 899, 898), (881, 880, 911, 910), (886, 885, 906, 905), (885, 884, 907, 906), (884, 883, 908, 907), (883, 882, 909, 908), (882, 881, 910, 909), (880, 879, 912, 911), (879, 878, 913, 912), (876, 862, 930, 916), (876, 916, 917, 875), (875, 917, 918, 874), (874, 918, 919, 873), (873, 919, 920, 872), (872, 920, 921, 871), (871, 921, 922, 870), (877, 870, 922, 915), (869, 861, 931, 923), (869, 923, 924, 868), (868, 924, 925, 867), (867, 925, 926, 866), (866, 926, 927, 865), (865, 927, 928, 864), (864, 928, 929, 863), (863, 929, 930, 862), (929, 934, 933, 930), (928, 935, 934, 929), (927, 936, 935, 928), (926, 937, 936, 927), (925, 938, 937, 926), (924, 939, 938, 925), (923, 940, 939, 924), (923, 931, 932, 940), (915, 922, 941, 948), (921, 942, 941, 922), (920, 943, 942, 921), (919, 944, 943, 920), (918, 945, 944, 919), (917, 946, 945, 918), (916, 947, 946, 917), (916, 930, 933, 947), (912, 913, 949, 950), (911, 912, 950, 951), (909, 910, 952, 953), (908, 909, 953, 954), (907, 908, 954, 955), (906, 907, 955, 956), (905, 906, 956, 957), (910, 911, 951, 952), (898, 899, 963, 964), (903, 904, 958, 959), (902, 903, 959, 960), (901, 902, 960, 961), (900, 901, 961, 962), (899, 900, 962, 963), (904, 905, 957, 958), (914, 915, 948, 1585), (897, 965, 932, 931), (896, 966, 965, 897), (463, 966, 896), (464, 898, 964), (464, 964, 969), (463, 967, 966), (966, 967, 968, 965), (965, 968, 1002, 932), (1585, 948, 986, 985), (958, 957, 976, 975), (963, 962, 971, 970), (962, 961, 972, 971), (961, 960, 973, 972), (960, 959, 974, 973), (959, 958, 975, 974), (964, 963, 970, 969), (952, 951, 982, 981), (957, 956, 977, 976), (956, 955, 978, 977), (955, 954, 979, 978), (954, 953, 980, 979), (953, 952, 981, 980), (951, 950, 983, 982), (950, 949, 984, 983), (947, 933, 1001, 987), (947, 987, 988, 946), (946, 988, 989, 945), (945, 989, 990, 944), (944, 990, 991, 943), (943, 991, 992, 942), (942, 992, 993, 941), (948, 941, 993, 986), (940, 932, 1002, 994), (940, 994, 995, 939), (939, 995, 996, 938), (938, 996, 997, 937), (937, 997, 998, 936), (936, 998, 999, 935), (935, 999, 1000, 934), (934, 1000, 1001, 933), (1000, 1005, 1004, 1001), (999, 1006, 1005, 1000), (998, 1007, 1006, 999), (997, 1008, 1007, 998), (996, 1009, 1008, 997), (995, 1010, 1009, 996), (994, 1011, 1010, 995), (994, 1002, 1003, 1011), (986, 993, 1012, 1019), (992, 1013, 1012, 993), (991, 1014, 1013, 992), (990, 1015, 1014, 991), (989, 1016, 1015, 990), (988, 1017, 1016, 989), (987, 1018, 1017, 988), (987, 1001, 1004, 1018), (983, 984, 1021, 1022), (982, 983, 1022, 1023), (980, 981, 1024, 1025), (979, 980, 1025, 1026), (978, 979, 1026, 1027), (977, 978, 1027, 1028), (976, 977, 1028, 1029), (981, 982, 1023, 1024), (969, 970, 1035, 1036), (974, 975, 1030, 1031), (973, 974, 1031, 1032), (972, 973, 1032, 1033), (971, 972, 1033, 1034), (970, 971, 1034, 1035), (975, 976, 1029, 1030), (985, 986, 1019, 1020), (968, 1037, 1003, 1002), (967, 1038, 1037, 968), (463, 1038, 967), (464, 969, 1036), (464, 1036, 1041), (463, 1039, 1038), (1038, 1039, 1040, 1037), (1037, 1040, 1074, 1003), (1020, 1019, 1058, 1057), (1030, 1029, 1048, 1047), (1035, 1034, 1043, 1042), (1034, 1033, 1044, 1043), (1033, 1032, 1045, 1044), (1032, 1031, 1046, 1045), (1031, 1030, 1047, 1046), (1036, 1035, 1042, 1041), (1024, 1023, 1054, 1053), (1029, 1028, 1049, 1048), (1028, 1027, 1050, 1049), (1027, 1026, 1051, 1050), (1026, 1025, 1052, 1051), (1025, 1024, 1053, 1052), (1023, 1022, 1055, 1054), (1022, 1021, 1056, 1055), (1018, 1004, 1073, 1059), (1018, 1059, 1060, 1017), (1017, 1060, 1061, 1016), (1016, 1061, 1062, 1015), (1015, 1062, 1063, 1014), (1014, 1063, 1064, 1013), (1013, 1064, 1065, 1012), (1019, 1012, 1065, 1058), (1011, 1003, 1074, 1066), (1011, 1066, 1067, 1010), (1010, 1067, 1068, 1009), (1009, 1068, 1069, 1008), (1008, 1069, 1070, 1007), (1007, 1070, 1071, 1006), (1006, 1071, 1072, 1005), (1005, 1072, 1073, 1004), (1072, 1077, 1076, 1073), (1071, 1078, 1077, 1072), (1070, 1079, 1078, 1071), (1069, 1080, 1079, 1070), (1068, 1081, 1080, 1069), (1067, 1082, 1081, 1068), (1066, 1083, 1082, 1067), (1066, 1074, 1075, 1083), (1058, 1065, 1084, 1091), (1064, 1085, 1084, 1065), (1063, 1086, 1085, 1064), (1062, 1087, 1086, 1063), (1061, 1088, 1087, 1062), (1060, 1089, 1088, 1061), (1059, 1090, 1089, 1060), (1059, 1073, 1076, 1090), (1055, 1056, 1093, 1094), (1054, 1055, 1094, 1095), (1052, 1053, 1096, 1097), (1051, 1052, 1097, 1098), (1050, 1051, 1098, 1099), (1049, 1050, 1099, 1100), (1048, 1049, 1100, 1101), (1053, 1054, 1095, 1096), (1041, 1042, 1107, 1108), (1046, 1047, 1102, 1103), (1045, 1046, 1103, 1104), (1044, 1045, 1104, 1105), (1043, 1044, 1105, 1106), (1042, 1043, 1106, 1107), (1047, 1048, 1101, 1102), (1057, 1058, 1091, 1092), (1040, 1109, 1075, 1074), (1039, 1110, 1109, 1040), (463, 1110, 1039), (464, 1041, 1108), (464, 1108, 1113), (463, 1111, 1110), (1110, 1111, 1112, 1109), (1109, 1112, 1146, 1075), (1092, 1091, 1130, 1129), (1102, 1101, 1120, 1119), (1107, 1106, 1115, 1114), (1106, 1105, 1116, 1115), (1105, 1104, 1117, 1116), (1104, 1103, 1118, 1117), (1103, 1102, 1119, 1118), (1108, 1107, 1114, 1113), (1096, 1095, 1126, 1125), (1101, 1100, 1121, 1120), (1100, 1099, 1122, 1121), (1099, 1098, 1123, 1122), (1098, 1097, 1124, 1123), (1097, 1096, 1125, 1124), (1095, 1094, 1127, 1126), (1094, 1093, 1128, 1127), (1090, 1076, 1145, 1131), (1090, 1131, 1132, 1089), (1089, 1132, 1133, 1088), (1088, 1133, 1134, 1087), (1087, 1134, 1135, 1086), (1086, 1135, 1136, 1085), (1085, 1136, 1137, 1084), (1091, 1084, 1137, 1130), (1083, 1075, 1146, 1138), (1083, 1138, 1139, 1082), (1082, 1139, 1140, 1081), (1081, 1140, 1141, 1080), (1080, 1141, 1142, 1079), (1079, 1142, 1143, 1078), (1078, 1143, 1144, 1077), (1077, 1144, 1145, 1076), (1144, 1149, 1148, 1145), (1143, 1150, 1149, 1144), (1142, 1151, 1150, 1143), (1141, 1152, 1151, 1142), (1140, 1153, 1152, 1141), (1139, 1154, 1153, 1140), (1138, 1155, 1154, 1139), (1138, 1146, 1147, 1155), (1130, 1137, 1156, 1163), (1136, 1157, 1156, 1137), (1135, 1158, 1157, 1136), (1134, 1159, 1158, 1135), (1133, 1160, 1159, 1134), (1132, 1161, 1160, 1133), (1131, 1162, 1161, 1132), (1131, 1145, 1148, 1162), (1127, 1128, 1165, 1166), (1126, 1127, 1166, 1167), (1124, 1125, 1168, 1169), (1123, 1124, 1169, 1170), (1122, 1123, 1170, 1171), (1121, 1122, 1171, 1172), (1120, 1121, 1172, 1173), (1125, 1126, 1167, 1168), (1113, 1114, 1179, 1180), (1118, 1119, 1174, 1175), (1117, 1118, 1175, 1176), (1116, 1117, 1176, 1177), (1115, 1116, 1177, 1178), (1114, 1115, 1178, 1179), (1119, 1120, 1173, 1174), (1129, 1130, 1163, 1164), (1112, 1181, 1147, 1146), (1111, 1182, 1181, 1112), (463, 1182, 1111), (464, 1113, 1180), (464, 1180, 1185), (463, 1183, 1182), (1182, 1183, 1184, 1181), (1181, 1184, 1218, 1147), (1164, 1163, 1202, 1201), (1174, 1173, 1192, 1191), (1179, 1178, 1187, 1186), (1178, 1177, 1188, 1187), (1177, 1176, 1189, 1188), (1176, 1175, 1190, 1189), (1175, 1174, 1191, 1190), (1180, 1179, 1186, 1185), (1168, 1167, 1198, 1197), (1173, 1172, 1193, 1192), (1172, 1171, 1194, 1193), (1171, 1170, 1195, 1194), (1170, 1169, 1196, 1195), (1169, 1168, 1197, 1196), (1167, 1166, 1199, 1198), (1166, 1165, 1200, 1199), (1162, 1148, 1217, 1203), (1162, 1203, 1204, 1161), (1161, 1204, 1205, 1160), (1160, 1205, 1206, 1159), (1159, 1206, 1207, 1158), (1158, 1207, 1208, 1157), (1157, 1208, 1209, 1156), (1163, 1156, 1209, 1202), (1155, 1147, 1218, 1210), (1155, 1210, 1211, 1154), (1154, 1211, 1212, 1153), (1153, 1212, 1213, 1152), (1152, 1213, 1214, 1151), (1151, 1214, 1215, 1150), (1150, 1215, 1216, 1149), (1149, 1216, 1217, 1148), (1216, 1221, 1220, 1217), (1215, 1222, 1221, 1216), (1214, 1223, 1222, 1215), (1213, 1224, 1223, 1214), (1212, 1225, 1224, 1213), (1211, 1226, 1225, 1212), (1210, 1227, 1226, 1211), (1210, 1218, 1219, 1227), (1202, 1209, 1228, 1235), (1208, 1229, 1228, 1209), (1207, 1230, 1229, 1208), (1206, 1231, 1230, 1207), (1205, 1232, 1231, 1206), (1204, 1233, 1232, 1205), (1203, 1234, 1233, 1204), (1203, 1217, 1220, 1234), (1199, 1200, 1237, 1238), (1198, 1199, 1238, 1239), (1196, 1197, 1240, 1241), (1195, 1196, 1241, 1242), (1194, 1195, 1242, 1243), (1193, 1194, 1243, 1244), (1192, 1193, 1244, 1245), (1197, 1198, 1239, 1240), (1185, 1186, 1251, 1252), (1190, 1191, 1246, 1247), (1189, 1190, 1247, 1248), (1188, 1189, 1248, 1249), (1187, 1188, 1249, 1250), (1186, 1187, 1250, 1251), (1191, 1192, 1245, 1246), (1201, 1202, 1235, 1236), (1184, 1253, 1219, 1218), (1183, 1254, 1253, 1184), (463, 1254, 1183), (464, 1185, 1252), (464, 1252, 1257), (463, 1255, 1254), (1254, 1255, 1256, 1253), (1253, 1256, 1290, 1219), (1236, 1235, 1274, 1273), (1246, 1245, 1264, 1263), (1251, 1250, 1259, 1258), (1250, 1249, 1260, 1259), (1249, 1248, 1261, 1260), (1248, 1247, 1262, 1261), (1247, 1246, 1263, 1262), (1252, 1251, 1258, 1257), (1240, 1239, 1270, 1269), (1245, 1244, 1265, 1264), (1244, 1243, 1266, 1265), (1243, 1242, 1267, 1266), (1242, 1241, 1268, 1267), (1241, 1240, 1269, 1268), (1239, 1238, 1271, 1270), (1238, 1237, 1272, 1271), (1234, 1220, 1289, 1275), (1234, 1275, 1276, 1233), (1233, 1276, 1277, 1232), (1232, 1277, 1278, 1231), (1231, 1278, 1279, 1230), (1230, 1279, 1280, 1229), (1229, 1280, 1281, 1228), (1235, 1228, 1281, 1274), (1227, 1219, 1290, 1282), (1227, 1282, 1283, 1226), (1226, 1283, 1284, 1225), (1225, 1284, 1285, 1224), (1224, 1285, 1286, 1223), (1223, 1286, 1287, 1222), (1222, 1287, 1288, 1221), (1221, 1288, 1289, 1220), (1288, 2, 1, 1289), (1287, 3, 2, 1288), (1286, 4, 3, 1287), (1285, 5, 4, 1286), (1284, 6, 5, 1285), (1283, 1291, 6, 1284), (1282, 7, 1291, 1283), (0, 7, 1282, 1290), (1274, 1281, 8, 15), (1280, 9, 8, 1281), (1279, 10, 9, 1280), (1278, 11, 10, 1279), (1277, 12, 11, 1278), (1276, 13, 12, 1277), (1275, 14, 13, 1276), (1275, 1289, 1, 14), (1271, 1272, 17, 18), (1270, 1271, 18, 19), (1268, 1269, 20, 21), (1267, 1268, 21, 22), (1266, 1267, 22, 23), (1265, 1266, 23, 24), (1264, 1265, 24, 25), (1269, 1270, 19, 20), (1257, 1258, 31, 32), (1262, 1263, 26, 27), (1261, 1262, 27, 28), (1260, 1261, 28, 29), (1259, 1260, 29, 30), (1258, 1259, 30, 31), (1263, 1264, 25, 26), (1273, 1274, 15, 16), (0, 1290, 1256, 33), (1255, 34, 33, 1256), (463, 34, 1255), (464, 1257, 32), (1293, 1292, 1363, 1362), (1294, 1295, 1292, 1293), (1297, 1296, 1295, 1294), (1298, 1299, 1296, 1297), (1301, 1300, 1299, 1298), (1302, 1303, 1300, 1301), (1305, 1304, 1303, 1302), (1306, 1307, 1304, 1305), (1309, 1308, 1307, 1306), (1310, 1311, 1308, 1309), (1313, 1312, 1311, 1310), (1314, 1315, 1312, 1313), (1317, 1316, 1315, 1314), (1318, 1319, 1316, 1317), (1321, 1320, 1319, 1318), (1322, 1323, 1320, 1321), (1325, 1324, 1323, 1322), (1326, 1327, 1324, 1325), (1329, 1328, 1327, 1326), (1330, 1331, 1328, 1329), (1333, 1332, 1331, 1330), (1334, 1335, 1332, 1333), (1337, 1336, 1335, 1334), (1338, 1339, 1336, 1337), (1341, 1340, 1339, 1338), (1342, 1343, 1340, 1341), (1345, 1344, 1343, 1342), (1346, 1347, 1344, 1345), (1349, 1348, 1347, 1346), (1350, 1351, 1348, 1349), (1353, 1352, 1351, 1350), (1354, 1355, 1352, 1353), (1357, 1356, 1355, 1354), (1358, 1359, 1356, 1357), (1361, 1360, 1359, 1358), (1362, 1363, 1360, 1361), (1365, 1364, 1367, 1366), (1366, 1367, 1368, 1369), (1369, 1368, 1371, 1370), (1370, 1371, 1372, 1373), (1373, 1372, 1375, 1374), (1374, 1375, 1376, 1377), (1377, 1376, 1379, 1378), (1378, 1379, 1380, 1381), (1381, 1380, 1383, 1382), (1382, 1383, 1384, 1385), (1385, 1384, 1387, 1386), (1386, 1387, 1388, 1389), (1389, 1388, 1391, 1390), (1390, 1391, 1392, 1393), (1393, 1392, 1395, 1394), (1394, 1395, 1396, 1397), (1397, 1396, 1399, 1398), (1398, 1399, 1400, 1401), (1401, 1400, 1403, 1402), (1402, 1403, 1404, 1405), (1405, 1404, 1407, 1406), (1406, 1407, 1408, 1409), (1409, 1408, 1411, 1410), (1410, 1411, 1412, 1413), (1413, 1412, 1415, 1414), (1414, 1415, 1416, 1417), (1417, 1416, 1419, 1418), (1418, 1419, 1420, 1421), (1421, 1420, 1423, 1422), (1422, 1423, 1424, 1425), (1425, 1424, 1427, 1426), (1426, 1427, 1428, 1429), (1429, 1428, 1431, 1430), (1430, 1431, 1432, 1433), (1433, 1432, 1435, 1434), (1434, 1435, 1364, 1365), (1437, 1436, 1507, 1506), (1438, 1439, 1436, 1437), (1441, 1440, 1439, 1438), (1442, 1443, 1440, 1441), (1445, 1444, 1443, 1442), (1446, 1447, 1444, 1445), (1449, 1448, 1447, 1446), (1450, 1451, 1448, 1449), (1453, 1452, 1451, 1450), (1454, 1455, 1452, 1453), (1457, 1456, 1455, 1454), (1458, 1459, 1456, 1457), (1461, 1460, 1459, 1458), (1462, 1463, 1460, 1461), (1465, 1464, 1463, 1462), (1466, 1467, 1464, 1465), (1469, 1468, 1467, 1466), (1470, 1471, 1468, 1469), (1473, 1472, 1471, 1470), (1474, 1475, 1472, 1473), (1477, 1476, 1475, 1474), (1478, 1479, 1476, 1477), (1481, 1480, 1479, 1478), (1482, 1483, 1480, 1481), (1485, 1484, 1483, 1482), (1486, 1487, 1484, 1485), (1489, 1488, 1487, 1486), (1490, 1491, 1488, 1489), (1493, 1492, 1491, 1490), (1494, 1495, 1492, 1493), (1497, 1496, 1495, 1494), (1498, 1499, 1496, 1497), (1501, 1500, 1499, 1498), (1502, 1503, 1500, 1501), (1505, 1504, 1503, 1502), (1506, 1507, 1504, 1505), (1509, 1508, 1579, 1578), (1510, 1511, 1508, 1509), (1513, 1512, 1511, 1510), (1514, 1515, 1512, 1513), (1517, 1516, 1515, 1514), (1518, 1519, 1516, 1517), (1521, 1520, 1519, 1518), (1522, 1523, 1520, 1521), (1525, 1524, 1523, 1522), (1526, 1527, 1524, 1525), (1529, 1528, 1527, 1526), (1530, 1531, 1528, 1529), (1533, 1532, 1531, 1530), (1534, 1535, 1532, 1533), (1537, 1536, 1535, 1534), (1538, 1539, 1536, 1537), (1541, 1540, 1539, 1538), (1542, 1543, 1540, 1541), (1545, 1544, 1543, 1542), (1546, 1547, 1544, 1545), (1549, 1548, 1547, 1546), (1550, 1551, 1548, 1549), (1553, 1552, 1551, 1550), (1554, 1555, 1552, 1553), (1557, 1556, 1555, 1554), (1558, 1559, 1556, 1557), (1561, 1560, 1559, 1558), (1562, 1563, 1560, 1561), (1565, 1564, 1563, 1562), (1566, 1567, 1564, 1565), (1569, 1568, 1567, 1566), (1570, 1571, 1568, 1569), (1573, 1572, 1571, 1570), (1574, 1575, 1572, 1573), (1577, 1576, 1575, 1574), (1578, 1579, 1576, 1577), (1576, 1579, 16, 53), (1575, 1576, 53, 88), (1572, 1575, 88, 125), (1571, 1572, 125, 160), (1568, 1571, 160, 197), (1567, 1568, 197, 1580), (1564, 1567, 1580, 268), (1563, 1564, 268, 1581), (1560, 1563, 1581, 339), (1559, 1560, 339, 1582), (1556, 1559, 1582, 1583), (1555, 1556, 1583, 444), (1552, 1555, 444, 483), (1551, 1552, 483, 518), (1548, 1551, 518, 555), (1547, 1548, 555, 590), (1544, 1547, 590, 627), (1543, 1544, 627, 662), (1540, 1543, 662, 699), (1539, 1540, 699, 734), (1536, 1539, 734, 771), (1535, 1536, 771, 806), (1532, 1535, 806, 843), (1531, 1532, 843, 1584), (1528, 1531, 1584, 914), (1527, 1528, 914, 1585), (1524, 1527, 1585, 985), (1523, 1524, 985, 1020), (1520, 1523, 1020, 1057), (1519, 1520, 1057, 1092), (1516, 1519, 1092, 1129), (1515, 1516, 1129, 1164), (1512, 1515, 1164, 1201), (1511, 1512, 1201, 1236), (1508, 1511, 1236, 1273), (1579, 1508, 1273, 16), (17, 1272, 1509, 1578), (1272, 1237, 1510, 1509), (1237, 1200, 1513, 1510), (1200, 1165, 1514, 1513), (1165, 1128, 1517, 1514), (1128, 1093, 1518, 1517), (1093, 1056, 1521, 1518), (1056, 1021, 1522, 1521), (1021, 984, 1525, 1522), (984, 949, 1526, 1525), (949, 913, 1529, 1526), (913, 878, 1530, 1529), (878, 842, 1533, 1530), (842, 807, 1534, 1533), (807, 770, 1537, 1534), (770, 735, 1538, 1537), (735, 698, 1541, 1538), (698, 663, 1542, 1541), (663, 626, 1545, 1542), (626, 591, 1546, 1545), (591, 554, 1549, 1546), (554, 519, 1550, 1549), (519, 482, 1553, 1550), (482, 445, 1554, 1553), (445, 409, 1557, 1554), (409, 374, 1558, 1557), (374, 338, 1561, 1558), (338, 303, 1562, 1561), (303, 267, 1565, 1562), (267, 232, 1566, 1565), (232, 196, 1569, 1566), (196, 161, 1570, 1569), (161, 124, 1573, 1570), (124, 89, 1574, 1573), (89, 52, 1577, 1574), (52, 17, 1578, 1577)])
me_circle_001.polygons.foreach_set('use_smooth', [0, 0, 0, 0, 0, 0, 0, 0, 0, 0, 0, 0, 0, 0, 0, 0, 0, 0, 0, 0, 0, 0, 0, 0, 0, 0, 0, 0, 0, 1, 1, 1, 1, 1, 1, 1, 1, 1, 1, 1, 1, 1, 1, 0, 0, 0, 0, 0, 0, 0, 0, 0, 0, 0, 0, 0, 0, 0, 0, 0, 0, 0, 0, 0, 0, 0, 0, 0, 0, 0, 0, 0, 0, 0, 0, 0, 0, 0, 0, 0, 0, 0, 0, 0, 0, 0, 0, 0, 0, 0, 0, 0, 0, 0, 0, 0, 0, 0, 0, 0, 0, 1, 1, 1, 1, 1, 1, 1, 1, 1, 1, 1, 1, 1, 1, 0, 0, 0, 0, 0, 0, 0, 0, 0, 0, 0, 0, 0, 0, 0, 0, 0, 0, 0, 0, 0, 0, 0, 0, 0, 0, 0, 0, 0, 0, 0, 0, 0, 0, 0, 0, 0, 0, 0, 0, 0, 0, 0, 0, 0, 0, 0, 0, 0, 0, 0, 0, 0, 0, 0, 0, 0, 0, 1, 1, 1, 1, 1, 1, 1, 1, 1, 1, 1, 1, 1, 1, 0, 0, 0, 0, 0, 0, 0, 0, 0, 0, 0, 0, 0, 0, 0, 0, 0, 0, 0, 0, 0, 0, 0, 0, 0, 0, 0, 0, 0, 0, 0, 0, 0, 0, 0, 0, 0, 0, 0, 0, 0, 0, 0, 0, 0, 0, 0, 0, 0, 0, 0, 0, 0, 0, 0, 0, 0, 0, 1, 1, 1, 1, 1, 1, 1, 1, 1, 1, 1, 1, 1, 1, 0, 0, 0, 0, 0, 0, 0, 0, 0, 0, 0, 0, 0, 0, 0, 0, 0, 0, 0, 0, 0, 0, 0, 0, 0, 0, 0, 0, 0, 0, 0, 0, 0, 0, 0, 0, 0, 0, 0, 0, 0, 0, 0, 0, 0, 0, 0, 0, 0, 0, 0, 0, 0, 0, 0, 0, 0, 0, 1, 1, 1, 1, 1, 1, 1, 1, 1, 1, 1, 1, 1, 1, 0, 0, 0, 0, 0, 0, 0, 0, 0, 0, 0, 0, 0, 0, 0, 0, 0, 0, 0, 0, 0, 0, 0, 0, 0, 0, 0, 0, 0, 0, 0, 0, 0, 0, 0, 0, 0, 0, 0, 0, 0, 0, 0, 0, 0, 0, 0, 0, 0, 0, 0, 0, 0, 0, 0, 0, 0, 0, 1, 1, 1, 1, 1, 1, 1, 1, 1, 1, 1, 1, 1, 1, 0, 0, 0, 0, 0, 0, 0, 0, 0, 0, 0, 0, 0, 0, 0, 0, 0, 0, 0, 0, 0, 0, 0, 0, 0, 0, 0, 0, 0, 0, 0, 0, 0, 0, 0, 0, 0, 0, 0, 0, 0, 0, 0, 0, 0, 0, 0, 0, 0, 0, 0, 0, 0, 0, 0, 0, 0, 0, 1, 1, 1, 1, 1, 1, 1, 1, 1, 1, 1, 1, 1, 1, 0, 0, 0, 0, 0, 0, 0, 0, 0, 0, 0, 0, 0, 0, 0, 0, 0, 0, 0, 0, 0, 0, 0, 0, 0, 0, 0, 0, 0, 0, 0, 0, 0, 0, 0, 0, 0, 0, 0, 0, 0, 0, 0, 0, 0, 0, 0, 0, 0, 0, 0, 0, 0, 0, 0, 0, 0, 0, 1, 1, 1, 1, 1, 1, 1, 1, 1, 1, 1, 1, 1, 1, 0, 0, 0, 0, 0, 0, 0, 0, 0, 0, 0, 0, 0, 0, 0, 0, 0, 0, 0, 0, 0, 0, 0, 0, 0, 0, 0, 0, 0, 0, 0, 0, 0, 0, 0, 0, 0, 0, 0, 0, 0, 0, 0, 0, 0, 0, 0, 0, 0, 0, 0, 0, 0, 0, 0, 0, 0, 0, 1, 1, 1, 1, 1, 1, 1, 1, 1, 1, 1, 1, 1, 1, 0, 0, 0, 0, 0, 0, 0, 0, 0, 0, 0, 0, 0, 0, 0, 0, 0, 0, 0, 0, 0, 0, 0, 0, 0, 0, 0, 0, 0, 0, 0, 0, 0, 0, 0, 0, 0, 0, 0, 0, 0, 0, 0, 0, 0, 0, 0, 0, 0, 0, 0, 0, 0, 0, 0, 0, 0, 0, 1, 1, 1, 1, 1, 1, 1, 1, 1, 1, 1, 1, 1, 1, 0, 0, 0, 0, 0, 0, 0, 0, 0, 0, 0, 0, 0, 0, 0, 0, 0, 0, 0, 0, 0, 0, 0, 0, 0, 0, 0, 0, 0, 0, 0, 0, 0, 0, 0, 0, 0, 0, 0, 0, 0, 0, 0, 0, 0, 0, 0, 0, 0, 0, 0, 0, 0, 0, 0, 0, 0, 0, 1, 1, 1, 1, 1, 1, 1, 1, 1, 1, 1, 1, 1, 1, 0, 0, 0, 0, 0, 0, 0, 0, 0, 0, 0, 0, 0, 0, 0, 0, 0, 0, 0, 0, 0, 0, 0, 0, 0, 0, 0, 0, 0, 0, 0, 0, 0, 0, 0, 0, 0, 0, 0, 0, 0, 0, 0, 0, 0, 0, 0, 0, 0, 0, 0, 0, 0, 0, 0, 0, 0, 0, 1, 1, 1, 1, 1, 1, 1, 1, 1, 1, 1, 1, 1, 1, 0, 0, 0, 0, 0, 0, 0, 0, 0, 0, 0, 0, 0, 0, 0, 0, 0, 0, 0, 0, 0, 0, 0, 0, 0, 0, 0, 0, 0, 0, 0, 0, 0, 0, 0, 0, 0, 0, 0, 0, 0, 0, 0, 0, 0, 0, 0, 0, 0, 0, 0, 0, 0, 0, 0, 0, 0, 0, 1, 1, 1, 1, 1, 1, 1, 1, 1, 1, 1, 1, 1, 1, 0, 0, 0, 0, 0, 0, 0, 0, 0, 0, 0, 0, 0, 0, 0, 0, 0, 0, 0, 0, 0, 0, 0, 0, 0, 0, 0, 0, 0, 0, 0, 0, 0, 0, 0, 0, 0, 0, 0, 0, 0, 0, 0, 0, 0, 0, 0, 0, 0, 0, 0, 0, 0, 0, 0, 0, 0, 0, 1, 1, 1, 1, 1, 1, 1, 1, 1, 1, 1, 1, 1, 1, 0, 0, 0, 0, 0, 0, 0, 0, 0, 0, 0, 0, 0, 0, 0, 0, 0, 0, 0, 0, 0, 0, 0, 0, 0, 0, 0, 0, 0, 0, 0, 0, 0, 0, 0, 0, 0, 0, 0, 0, 0, 0, 0, 0, 0, 0, 0, 0, 0, 0, 0, 0, 0, 0, 0, 0, 0, 0, 1, 1, 1, 1, 1, 1, 1, 1, 1, 1, 1, 1, 1, 1, 0, 0, 0, 0, 0, 0, 0, 0, 0, 0, 0, 0, 0, 0, 0, 0, 0, 0, 0, 0, 0, 0, 0, 0, 0, 0, 0, 0, 0, 0, 0, 0, 0, 0, 0, 0, 0, 0, 0, 0, 0, 0, 0, 0, 0, 0, 0, 0, 0, 0, 0, 0, 0, 0, 0, 0, 0, 0, 1, 1, 1, 1, 1, 1, 1, 1, 1, 1, 1, 1, 1, 1, 0, 0, 0, 0, 0, 0, 0, 0, 0, 0, 0, 0, 0, 0, 0, 0, 0, 0, 0, 0, 0, 0, 0, 0, 0, 0, 0, 0, 0, 0, 0, 0, 0, 0, 0, 0, 0, 0, 0, 0, 0, 0, 0, 0, 0, 0, 0, 0, 0, 0, 0, 0, 0, 0, 0, 0, 0, 0, 1, 1, 1, 1, 1, 1, 1, 1, 1, 1, 1, 1, 1, 1, 0, 0, 0, 0, 0, 0, 0, 0, 0, 0, 0, 0, 0, 0, 0, 0, 0, 0, 0, 0, 0, 0, 0, 0, 0, 0, 0, 0, 0, 0, 0, 0, 0, 0, 0, 0, 0, 0, 0, 0, 0, 0, 0, 0, 0, 0, 0, 0, 0, 0, 0, 0, 0, 0, 0, 0, 0, 0, 1, 1, 1, 1, 1, 1, 1, 1, 1, 1, 1, 1, 1, 1, 0, 0, 0, 0, 0, 0, 0, 0, 0, 0, 0, 0, 0, 0, 0, 0, 0, 0, 0, 0, 0, 0, 0, 0, 0, 0, 0, 0, 0, 0, 0, 0, 0, 0, 0, 0, 0, 0, 0, 0, 0, 0, 0, 0, 0, 0, 0, 0, 0, 0, 0, 0, 0, 0, 0, 0, 0, 0, 0, 0, 0, 0, 0, 0, 0, 0, 0, 0, 0, 0, 0, 0, 0, 0, 0, 0, 0, 0, 0, 0, 0, 0, 0, 0, 0, 0, 0, 0, 0, 0, 0, 0, 0, 0, 0, 0, 0, 0, 0, 0, 0, 0, 0, 0, 0, 0, 0, 0, 0, 0, 0, 0, 0, 0, 0, 0, 0, 0, 0, 0, 0, 0, 0, 0, 0, 0, 0, 0, 0, 0, 0, 0, 0, 0, 0, 0, 0, 0, 0, 0, 0, 0, 0, 0, 0, 0, 0, 0, 0, 0, 0, 0, 0, 0, 0, 0, 0, 0, 0, 0, 0, 0, 0, 0, 0, 0, 0, 0, 0, 0, 0, 0, 0, 0, 0, 0, 0, 0, 0, 0, 0, 0, 0, 0, 0, 0, 0, 0, 0, 0, 0, 0, 0, 0, 0, 0, 0, 0, 0, 0, 0, 0, 0, 0, 0, 0, 0, 0, 0, 0, 0, 0, 0, 0, 0, 0, 0, 0, 0, 0, 0, 0, 0, 0, 0, 0, 0, 0, 0, 0, 0, 0, 0, 0, 0, 0, 0, 0, 0, 0, 0, 0, 0, 0, 0])
me_circle_001.polygons.foreach_set('material_index', [0, 0, 0, 0, 0, 0, 0, 0, 0, 0, 0, 0, 0, 0, 0, 0, 0, 0, 0, 0, 0, 0, 0, 0, 0, 0, 0, 0, 0, 0, 0, 0, 0, 0, 0, 0, 0, 0, 0, 0, 0, 0, 0, 0, 0, 0, 0, 0, 0, 0, 0, 0, 0, 0, 0, 0, 0, 0, 0, 0, 0, 0, 0, 0, 0, 0, 0, 0, 0, 0, 0, 0, 0, 0, 0, 0, 0, 0, 0, 0, 0, 0, 0, 0, 0, 0, 0, 0, 0, 0, 0, 0, 0, 0, 0, 0, 0, 0, 0, 0, 0, 0, 0, 0, 0, 0, 0, 0, 0, 0, 0, 0, 0, 0, 0, 0, 0, 0, 0, 0, 0, 0, 0, 0, 0, 0, 0, 0, 0, 0, 0, 0, 0, 0, 0, 0, 0, 0, 0, 0, 0, 0, 0, 0, 0, 0, 0, 0, 0, 0, 0, 0, 0, 0, 0, 0, 0, 0, 0, 0, 0, 0, 0, 0, 0, 0, 0, 0, 0, 0, 0, 0, 0, 0, 0, 0, 0, 0, 0, 0, 0, 0, 0, 0, 0, 0, 0, 0, 0, 0, 0, 0, 0, 0, 0, 0, 0, 0, 0, 0, 0, 0, 0, 0, 0, 0, 0, 0, 0, 0, 0, 0, 0, 0, 0, 0, 0, 0, 0, 0, 0, 0, 0, 0, 0, 0, 0, 0, 0, 0, 0, 0, 0, 0, 0, 0, 0, 0, 0, 0, 0, 0, 0, 0, 0, 0, 0, 0, 0, 0, 0, 0, 0, 0, 0, 0, 0, 0, 0, 0, 0, 0, 0, 0, 0, 0, 0, 0, 0, 0, 0, 0, 0, 0, 0, 0, 0, 0, 0, 0, 0, 0, 0, 0, 0, 0, 0, 0, 0, 0, 0, 0, 0, 0, 0, 0, 0, 0, 0, 0, 0, 0, 0, 0, 0, 0, 0, 0, 0, 0, 0, 0, 0, 0, 0, 0, 0, 0, 0, 0, 0, 0, 0, 0, 0, 0, 0, 0, 0, 0, 0, 0, 0, 0, 0, 0, 0, 0, 0, 0, 0, 0, 0, 0, 0, 0, 0, 0, 0, 0, 0, 0, 0, 0, 0, 0, 0, 0, 0, 0, 0, 0, 0, 0, 0, 0, 0, 0, 0, 0, 0, 0, 0, 0, 0, 0, 0, 0, 0, 0, 0, 0, 0, 0, 0, 0, 0, 0, 0, 0, 0, 0, 0, 0, 0, 0, 0, 0, 0, 0, 0, 0, 0, 0, 0, 0, 0, 0, 0, 0, 0, 0, 0, 0, 0, 0, 0, 0, 0, 0, 0, 0, 0, 0, 0, 0, 0, 0, 0, 0, 0, 0, 0, 0, 0, 0, 0, 0, 0, 0, 0, 0, 0, 0, 0, 0, 0, 0, 0, 0, 0, 0, 0, 0, 0, 0, 0, 0, 0, 0, 0, 0, 0, 0, 0, 0, 0, 0, 0, 0, 0, 0, 0, 0, 0, 0, 0, 0, 0, 0, 0, 0, 0, 0, 0, 0, 0, 0, 0, 0, 0, 0, 0, 0, 0, 0, 0, 0, 0, 0, 0, 0, 0, 0, 0, 0, 0, 0, 0, 0, 0, 0, 0, 0, 0, 0, 0, 0, 0, 0, 0, 0, 0, 0, 0, 0, 0, 0, 0, 0, 0, 0, 0, 0, 0, 0, 0, 0, 0, 0, 0, 0, 0, 0, 0, 0, 0, 0, 0, 0, 0, 0, 0, 0, 0, 0, 0, 0, 0, 0, 0, 0, 0, 0, 0, 0, 0, 0, 0, 0, 0, 0, 0, 0, 0, 0, 0, 0, 0, 0, 0, 0, 0, 0, 0, 0, 0, 0, 0, 0, 0, 0, 0, 0, 0, 0, 0, 0, 0, 0, 0, 0, 0, 0, 0, 0, 0, 0, 0, 0, 0, 0, 0, 0, 0, 0, 0, 0, 0, 0, 0, 0, 0, 0, 0, 0, 0, 0, 0, 0, 0, 0, 0, 0, 0, 0, 0, 0, 0, 0, 0, 0, 0, 0, 0, 0, 0, 0, 0, 0, 0, 0, 0, 0, 0, 0, 0, 0, 0, 0, 0, 0, 0, 0, 0, 0, 0, 0, 0, 0, 0, 0, 0, 0, 0, 0, 0, 0, 0, 0, 0, 0, 0, 0, 0, 0, 0, 0, 0, 0, 0, 0, 0, 0, 0, 0, 0, 0, 0, 0, 0, 0, 0, 0, 0, 0, 0, 0, 0, 0, 0, 0, 0, 0, 0, 0, 0, 0, 0, 0, 0, 0, 0, 0, 0, 0, 0, 0, 0, 0, 0, 0, 0, 0, 0, 0, 0, 0, 0, 0, 0, 0, 0, 0, 0, 0, 0, 0, 0, 0, 0, 0, 0, 0, 0, 0, 0, 0, 0, 0, 0, 0, 0, 0, 0, 0, 0, 0, 0, 0, 0, 0, 0, 0, 0, 0, 0, 0, 0, 0, 0, 0, 0, 0, 0, 0, 0, 0, 0, 0, 0, 0, 0, 0, 0, 0, 0, 0, 0, 0, 0, 0, 0, 0, 0, 0, 0, 0, 0, 0, 0, 0, 0, 0, 0, 0, 0, 0, 0, 0, 0, 0, 0, 0, 0, 0, 0, 0, 0, 0, 0, 0, 0, 0, 0, 0, 0, 0, 0, 0, 0, 0, 0, 0, 0, 0, 0, 0, 0, 0, 0, 0, 0, 0, 0, 0, 0, 0, 0, 0, 0, 0, 0, 0, 0, 0, 0, 0, 0, 0, 0, 0, 0, 0, 0, 0, 0, 0, 0, 0, 0, 0, 0, 0, 0, 0, 0, 0, 0, 0, 0, 0, 0, 0, 0, 0, 0, 0, 0, 0, 0, 0, 0, 0, 0, 0, 0, 0, 0, 0, 0, 0, 0, 0, 0, 0, 0, 0, 0, 0, 0, 0, 0, 0, 0, 0, 0, 0, 0, 0, 0, 0, 0, 0, 0, 0, 0, 0, 0, 0, 0, 0, 0, 0, 0, 0, 0, 0, 0, 0, 0, 0, 0, 0, 0, 0, 0, 0, 0, 0, 0, 0, 0, 0, 0, 0, 0, 0, 0, 0, 0, 0, 0, 0, 0, 0, 0, 0, 0, 0, 0, 0, 0, 0, 0, 0, 0, 0, 0, 0, 0, 0, 0, 0, 0, 0, 0, 0, 0, 0, 0, 0, 0, 0, 0, 0, 0, 0, 0, 0, 0, 0, 0, 0, 0, 0, 0, 0, 0, 0, 0, 0, 0, 0, 0, 0, 0, 0, 0, 0, 0, 0, 0, 0, 0, 0, 0, 0, 0, 0, 0, 0, 0, 0, 0, 0, 0, 0, 0, 0, 0, 0, 0, 0, 0, 0, 0, 0, 0, 0, 0, 0, 0, 0, 0, 0, 0, 0, 0, 0, 0, 0, 0, 0, 0, 0, 0, 0, 0, 0, 0, 0, 0, 0, 0, 0, 0, 0, 0, 0, 0, 0, 0, 0, 0, 0, 0, 0, 0, 0, 0, 0, 0, 0, 0, 0, 0, 0, 0, 0, 0, 0, 0, 0, 0, 0, 0, 0, 0, 0, 0, 0, 0, 0, 0, 0, 0, 0, 0, 0, 0, 0, 0, 0, 0, 0, 0, 0, 0, 0, 0, 0, 0, 0, 0, 0, 0, 0, 0, 0, 0, 0, 0, 0, 0, 0, 0, 0, 0, 0, 0, 0, 0, 0, 0, 0, 0, 0, 0, 0, 0, 0, 0, 0, 0, 0, 0, 0, 0, 0, 0, 0, 0, 0, 0, 0, 0, 0, 0, 0, 0, 0, 0, 0, 0, 0, 0, 0, 0, 0, 0, 0, 0, 0, 0, 0, 0, 0, 0, 0, 0, 0, 0, 0, 0, 0, 0, 0, 0, 0, 0, 0, 0, 0, 0, 0, 0, 0, 0, 0, 0, 0, 0, 0, 0, 0, 0, 0, 0, 0, 0, 0, 0, 0, 0, 0, 0, 0, 0, 0, 0, 0, 0, 0, 0, 0, 0, 0, 0, 0, 0, 0, 0, 0, 0, 0, 0, 0, 0, 0, 0, 0, 0, 0, 0, 0, 0, 0, 0, 0, 0, 0, 0, 0, 0, 0, 0, 0, 0, 0, 0, 0, 0, 0, 0, 0, 0, 0, 0, 0, 0, 0, 0, 0, 0, 0, 0, 0, 0, 0, 0, 0, 0, 0, 0, 0, 0, 0, 0, 0, 0, 0, 0, 0, 0, 0, 0, 0, 0, 0, 0, 0, 0, 0, 0, 0, 0, 0, 0, 0, 0, 0, 0, 0, 0, 0, 0, 0, 0, 0, 0, 0, 0, 0, 0, 0, 0, 0, 0, 0, 0, 0, 0, 0, 0, 0, 0, 0, 0, 0, 0, 0, 0, 0, 0, 0, 0, 0, 0, 0, 0, 0, 0, 0, 0, 0, 0, 0, 0, 0, 0, 0, 0, 0, 0, 0, 0, 0, 0, 0, 0, 0, 0, 0, 1, 1, 1, 1, 1, 1, 1, 1, 1, 1, 1, 1, 1, 1, 1, 1, 1, 1, 1, 1, 1, 1, 1, 1, 1, 1, 1, 1, 1, 1, 1, 1, 1, 1, 1, 1, 0, 0, 0, 0, 0, 0, 0, 0, 0, 0, 0, 0, 0, 0, 0, 0, 0, 0, 0, 0, 0, 0, 0, 0, 0, 0, 0, 0, 0, 0, 0, 0, 0, 0, 0, 0, 0, 0, 0, 0, 0, 0, 0, 0, 0, 0, 0, 0, 0, 0, 0, 0, 0, 0, 0, 0, 0, 0, 0, 0, 0, 0, 0, 0, 0, 0, 0, 0, 0, 0, 0, 0])
me_circle_001.materials.append(mat_primary_metal)
me_circle_001.materials.append(mat_marking)
me_circle_001.use_remesh_preserve_volume = False
me_circle_001.use_remesh_preserve_attributes = False
me_circle_001.use_mirror_vertex_groups = False
me_circle_001.update()

# ---- objects
ob_lamp_001 = bpy.data.objects.new('Lamp.001', light_lamp_001)
ob_lamp = bpy.data.objects.new('Lamp', light_lamp)
ob_camera = bpy.data.objects.new('Camera', cam_camera)
ob_circle = bpy.data.objects.new('Circle', me_circle_001)

# ---- transforms, parenting, visibility, modifiers, constraints
ob_lamp_001.location = (4.076, -9.523, 6.815)
ob_lamp_001.rotation_euler = (0.9667, -0.0534, 0.3281)
ob_lamp_001.lock_rotations_4d = False
ob_lamp_001.empty_display_type = 'ARROWS'
ob_lamp_001.color = (0.0, 0.0, 0.0, 0.0)
ob_lamp_001.lineart.crease_threshold = 0.0
ob_lamp.location = (4.076, 1.005, 5.904)
ob_lamp.rotation_euler = (0.6503, 0.05522, 1.866)
ob_lamp.lock_rotations_4d = False
ob_lamp.empty_display_type = 'ARROWS'
ob_lamp.color = (0.0, 0.0, 0.0, 0.0)
ob_lamp.lineart.crease_threshold = 0.0
ob_camera.location = (7.378, -6.868, 5.001)
ob_camera.rotation_euler = (1.109, 0.01082, 0.8149)
ob_camera.lock_rotations_4d = False
ob_camera.empty_display_type = 'ARROWS'
ob_camera.color = (0.0, 0.0, 0.0, 0.0)
ob_camera.display_type = 'WIRE'
ob_camera.lineart.crease_threshold = 0.0
ob_circle.location = (0.0, 0.0, 0.0)
ob_circle.scale = (0.8681, 0.8681, 0.8681)
ob_circle.empty_display_type = 'ARROWS'
ob_circle.lineart.crease_threshold = 0.0

# ---- collection membership
col_collection_1.objects.link(ob_lamp_001)
col_collection_1.objects.link(ob_lamp)
col_collection_1.objects.link(ob_camera)
col_collection_2.objects.link(ob_circle)

# ---- scene / render settings (as saved in the file)
scene.camera = ob_camera
scene.frame_start = 1; scene.frame_end = 250; scene.frame_set(1)
scene.render.engine = 'BLENDER_EEVEE_NEXT'
scene.render.image_settings.compression = 90
scene.render.resolution_x = 512
scene.render.resolution_y = 512
scene.render.resolution_percentage = 50
scene.render.dither_intensity = 0.0
scene.render.bake_margin = 2
scene.render.bake_bias = 0.0
scene.cycles.use_denoising = False
scene.cycles.samples = 10
scene.cycles.sampling_pattern = 'TABULATED_SOBOL'
scene.cycles.light_sampling_threshold = 0.0
scene.cycles.use_adaptive_sampling = False
scene.cycles.use_light_tree = False
scene.cycles.blur_glossy = 0.0
scene.cycles.volume_bounces = 1
scene.cycles.pixel_filter_type = 'GAUSSIAN'
scene.cycles.sample_clamp_indirect = 0.0
scene.view_settings.view_transform = 'Standard'
bpy.context.view_layer.update()

